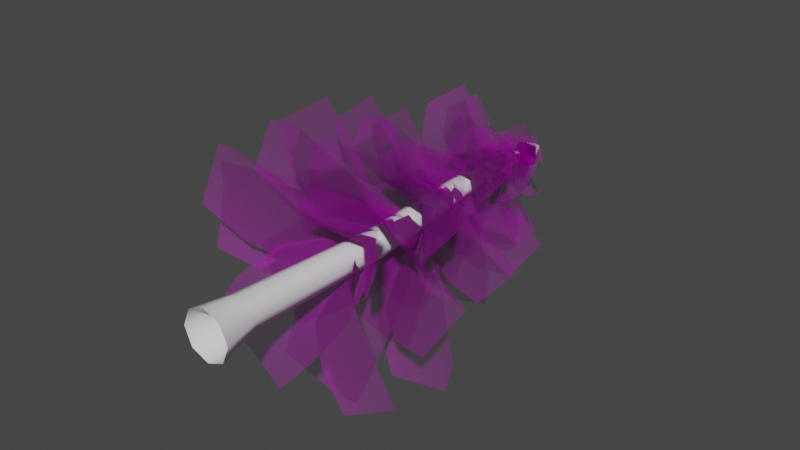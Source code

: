 # Source: Tree.blend  (saved by Blender 2.83.18; exported with 4.5.12 LTS)
import bpy
from mathutils import Matrix  # noqa: F401  (used for matrix-valued properties, if any)

bpy.ops.wm.read_factory_settings(use_empty=True)
scene = bpy.context.scene
scene.name = 'Scene'

# ---- collections
col_collection = bpy.data.collections.new('Collection'); scene.collection.children.link(col_collection)

# ---- images (referenced by path relative to the original .blend; pixels are not part of the script)
import os
ASSET_DIR = os.environ.get("B2B_ASSET_DIR", "")  # directory of the original .blend (textures are referenced by path, not embedded)
HERE = os.path.dirname(os.path.abspath(__file__))  # packed textures are extracted next to this script under _unpacked/

def load_image(name, relpath, width, height, colorspace="sRGB"):
    """Load a texture the original file referenced (path relative to the .blend, or extracted next to this script)."""
    p = next((c for c in (os.path.join(HERE, relpath), os.path.join(ASSET_DIR, relpath)) if relpath and os.path.exists(c)), "")
    if p:
        img = bpy.data.images.load(p, check_existing=True)
        img.name = name
    else:  # same state as the original file: an image datablock whose file is absent (Cycles renders it pink)
        img = bpy.data.images.new(name, width, height)
        img.source = "FILE"
        img.filepath = "//" + (relpath or name)
    img.colorspace_settings.name = colorspace
    return img
img_map__31 = load_image('Map #31', 'Pine_tree.jpg', 1024, 1024, 'sRGB')
img_map__32 = load_image('Map #32', 'Pine_tree_alpha.tif', 1024, 1024, 'Non-Color')

# ---- materials (node trees are filled in below, after node groups)
mat_material__32 = bpy.data.materials.new('Material #32')
mat_material__32.use_transparent_shadow = False
mat_material__32.diffuse_color = (0.588, 0.588, 0.588, 1.0)
mat_material__32.roughness = 0.8586
mat_material__32.specular_intensity = 0.0
mat_material__32.metallic = 1.0
mat_material_001 = bpy.data.materials.new('Material.001')
mat_material_001.use_transparent_shadow = False

# ---- material node trees
mat_material__32.use_nodes = True; mat_material__32.node_tree.nodes.clear()
_N = mat_material__32.node_tree.nodes; _L = mat_material__32.node_tree.links
n0 = _N.new('ShaderNodeBsdfPrincipled'); n0.name = 'Principled BSDF'; n0.location = (10, 300)
n0.distribution = 'GGX'
n0.subsurface_method = 'BURLEY'
n0.inputs[1].default_value = 1.0
n0.inputs[2].default_value = 0.8586
n0.inputs[3].default_value = 1.45
n0.inputs[13].default_value = 0.0
n0.inputs[27].default_value = (0.0, 0.0, 0.0, 1.0)
n0.inputs[28].default_value = 1.0
n1 = _N.new('ShaderNodeOutputMaterial'); n1.name = 'Material Output'; n1.location = (300, 300)
n2 = _N.new('ShaderNodeNormalMap'); n2.name = 'Normal Map'; n2.location = (-300, -300)
n2.label = 'Normal/Map'
n3 = _N.new('ShaderNodeTexImage'); n3.name = 'Image Texture'; n3.location = (-300, 600)
n3.image = img_map__31
n4 = _N.new('ShaderNodeTexImage'); n4.name = 'Image Texture.001'; n4.location = (-300, 0)
n4.image = img_map__32
_L.new(n0.outputs[0], n1.inputs[0])
_L.new(n2.outputs[0], n0.inputs[5])
_L.new(n3.outputs[0], n0.inputs[0])
_L.new(n4.outputs[0], n0.inputs[4])
n1.is_active_output = True
mat_material_001.use_nodes = True; mat_material_001.node_tree.nodes.clear()
_N = mat_material_001.node_tree.nodes; _L = mat_material_001.node_tree.links
n0 = _N.new('ShaderNodeBsdfPrincipled'); n0.name = 'Principled BSDF'; n0.location = (10, 300)
n0.distribution = 'GGX'
n0.subsurface_method = 'BURLEY'
n0.inputs[3].default_value = 1.45
n0.inputs[27].default_value = (0.0, 0.0, 0.0, 1.0)
n0.inputs[28].default_value = 1.0
n1 = _N.new('ShaderNodeOutputMaterial'); n1.name = 'Material Output'; n1.location = (300, 300)
_L.new(n0.outputs[0], n1.inputs[0])
n1.is_active_output = True

# ---- world
world_world = bpy.data.worlds.new('World'); scene.world = world_world
world_world.use_nodes = True; world_world.node_tree.nodes.clear()
_N = world_world.node_tree.nodes; _L = world_world.node_tree.links
n0 = _N.new('ShaderNodeOutputWorld'); n0.name = 'World Output'; n0.location = (300, 300)
n1 = _N.new('ShaderNodeBackground'); n1.name = 'Background'; n1.location = (10, 300)
n1.inputs[0].default_value = (0.05088, 0.05088, 0.05088, 1.0)
_L.new(n1.outputs[0], n0.inputs[0])
n0.is_active_output = True
world_world.color = (0.05088, 0.05088, 0.05088)
world_world.use_sun_shadow = False
world_world.sun_shadow_jitter_overblur = 0.0

# ---- meshes
me_mesh_001 = bpy.data.meshes.new('Mesh.001')
me_mesh_001.from_pydata([(78.85, -1.221, 0.03563), (57.58, -1.221, -51.29), (6.254, -1.221, -72.56), (-45.08, -1.221, -51.29), (-66.34, -1.221, 0.03564), (-45.08, -1.221, 51.37), (6.254, -1.221, 72.63), (57.58, -1.221, 51.37), (45.14, 121.2, 0.03566), (30.34, 121.2, -35.7), (-5.399, 121.2, -50.51), (-41.14, 121.2, -35.7), (-55.94, 121.2, 0.03567), (-41.14, 121.2, 35.77), (-5.399, 121.2, 50.58), (30.34, 121.2, 35.77), (60.54, 555.5, 8.948), (48.78, 555.5, -19.42), (20.41, 555.5, -31.17), (-7.957, 555.5, -19.42), (-19.71, 555.5, 8.948), (-7.957, 555.5, 37.32), (20.41, 555.5, 49.07), (48.78, 555.5, 37.32), (47.43, 949.3, 40.37), (38.34, 949.3, 18.41), (16.38, 949.3, 9.316), (-5.576, 949.3, 18.41), (-14.67, 949.3, 40.37), (-5.576, 949.3, 62.32), (16.38, 949.3, 71.42), (38.34, 949.3, 62.32), (-1.486, 1223.0, 17.48), (-31.3, 1281.0, 44.68), (28.61, 1281.0, 44.68), (-31.3, 1281.0, -13.5), (28.61, 1281.0, -13.5), (-1.345, 1360.0, 15.59), (-41.3, 1267.0, 15.59), (38.61, 1267.0, 15.59), (-1.345, 1267.0, -23.22), (-1.345, 1267.0, 54.39), (17.47, 1314.0, 33.85), (-20.16, 1314.0, 33.85), (17.47, 1314.0, -2.682), (-20.16, 1314.0, -2.682), (20.16, 1314.0, 15.59), (-22.85, 1314.0, 15.59), (-1.345, 1314.0, 36.47), (-1.345, 1314.0, -5.296), (314.9, 230.9, -82.79), (321.1, 280.1, -213.9), (197.0, 237.0, -262.8), (219.5, 271.1, -7.003), (173.9, 336.9, -115.6), (90.64, 277.7, -203.8), (119.7, 338.3, 49.13), (79.33, 403.8, -51.39), (1.369, 344.4, -131.5), (41.95, 460.9, 17.8), (34.64, 488.7, -19.25), (2.763, 462.9, -42.02), (-18.42, 234.4, -283.2), (-178.4, 300.2, -278.7), (-240.6, 235.0, -133.5), (52.77, 270.8, -200.7), (-86.28, 365.7, -142.9), (-190.0, 271.4, -37.12), (100.6, 359.6, -108.6), (-28.53, 454.4, -57.55), (-122.3, 360.1, 41.51), (51.88, 535.6, -18.14), (3.166, 567.0, -10.91), (-21.93, 535.8, 31.6), (-349.5, 346.9, -42.26), (-388.9, 421.9, 103.5), (-304.0, 342.2, 221.5), (-204.6, 384.6, -82.13), (-208.1, 485.7, 63.34), (-156.8, 402.0, 206.2), (-68.39, 476.8, -98.06), (-73.89, 577.1, 35.58), (-24.54, 492.8, 166.6), (-1.371, 651.5, -26.11), (-13.78, 686.5, 19.02), (13.15, 656.8, 61.54), (-316.2, 284.2, 119.6), (-304.4, 342.1, 270.6), (-160.1, 284.0, 307.5), (-219.2, 335.8, 24.27), (-152.2, 414.8, 144.1), (-48.6, 335.7, 229.6), (-115.0, 417.1, -48.02), (-54.95, 496.1, 63.41), (41.62, 417.0, 140.5), (-22.66, 565.3, -16.12), (-10.07, 595.0, 26.2), (29.2, 565.2, 46.31), (-282.5, 436.3, 172.7), (-255.8, 476.4, 305.9), (-120.6, 441.8, 330.8), (-200.4, 473.1, 72.26), (-125.0, 528.2, 170.2), (-23.5, 479.2, 245.0), (-108.4, 538.6, -9.773), (-40.19, 593.4, 81.06), (54.05, 544.2, 148.8), (-15.53, 650.4, -0.02622), (1.283, 680.2, 35.56), (38.27, 652.2, 52.51), (-102.6, 358.2, 373.2), (21.72, 396.3, 457.9), (146.0, 358.2, 373.2), (-114.1, 401.8, 232.1), (21.72, 457.2, 252.0), (157.6, 401.8, 232.1), (-103.0, 476.0, 98.41), (21.72, 531.5, 118.3), (146.4, 476.0, 98.41), (-19.59, 596.7, 36.92), (21.72, 628.1, 52.6), (63.03, 596.7, 36.92), (127.0, 242.7, 317.6), (257.6, 301.9, 281.8), (307.4, 230.2, 166.3), (34.48, 281.5, 225.1), (150.2, 364.6, 162.3), (233.6, 287.7, 61.44), (-33.5, 367.0, 129.0), (74.06, 449.8, 72.85), (149.3, 372.7, -21.25), (-1.465, 519.6, 45.36), (39.95, 548.3, 35.1), (59.08, 521.5, -4.402), (309.4, 383.1, 139.9), (392.4, 452.8, 6.616), (310.7, 389.0, -127.9), (199.6, 414.1, 153.0), (225.4, 510.5, 7.434), (201.0, 420.6, -139.7), (92.58, 498.2, 142.3), (118.3, 594.3, 8.81), (93.9, 504.1, -126.3), (36.76, 670.8, 54.63), (56.72, 704.1, 10.95), (37.2, 672.8, -34.36), (173.1, 508.2, 360.2), (318.3, 535.9, 329.8), (340.8, 484.0, 184.8), (66.11, 524.7, 272.4), (175.0, 570.4, 189.0), (249.4, 498.3, 80.73), (-12.57, 613.2, 169.4), (88.81, 660.0, 93.8), (155.7, 588.9, -6.601), (9.451, 730.3, 64.54), (51.27, 756.4, 44.59), (65.18, 722.3, 6.264), (-124.0, 567.9, 305.1), (-24.04, 594.9, 389.6), (88.94, 569.3, 324.9), (-123.8, 597.8, 186.6), (-9.257, 649.2, 219.9), (108.9, 599.3, 208.2), (-105.3, 691.6, 87.48), (-0.3199, 742.9, 119.9), (108.3, 693.0, 107.4), (-30.65, 809.9, 57.48), (2.916, 834.5, 78.62), (40.12, 810.4, 64.07), (-331.3, 684.4, -3.921), (-384.8, 738.8, 95.87), (-295.0, 700.3, 179.8), (-202.5, 684.3, -31.72), (-196.2, 746.0, 67.97), (-162.7, 701.6, 169.0), (-75.15, 727.0, -44.32), (-70.56, 788.1, 47.14), (-38.69, 743.0, 140.0), (-0.3149, 844.3, 2.374), (-2.969, 872.0, 32.2), (11.76, 849.6, 63.41), (-287.8, 613.8, -89.64), (-364.0, 655.6, 4.764), (-304.0, 605.0, 108.0), (-172.3, 639.6, -88.26), (-196.9, 690.5, 20.06), (-190.1, 629.9, 127.8), (-62.33, 689.4, -68.04), (-86.19, 740.7, 31.42), (-78.62, 680.5, 130.3), (-14.82, 788.7, 6.307), (-27.99, 813.2, 39.45), (-20.22, 785.7, 71.98), (-204.7, 492.8, -291.6), (-342.8, 546.7, -242.5), (-347.8, 498.0, -94.16), (-83.06, 523.6, -218.2), (-175.3, 589.3, -122.2), (-239.5, 529.2, -2.473), (22.03, 585.4, -130.2), (-63.81, 651.0, -42.97), (-121.5, 590.6, 67.9), (29.42, 707.2, -26.91), (-4.279, 740.0, -2.148), (-18.13, 708.9, 38.68), (91.1, 398.7, -369.9), (-56.98, 468.4, -440.1), (-172.9, 404.3, -324.9), (129.7, 450.8, -224.1), (-18.65, 541.9, -224.2), (-158.9, 456.9, -174.9), (143.3, 536.2, -83.28), (6.782, 627.1, -85.44), (-121.6, 541.8, -38.16), (66.44, 699.5, -9.272), (20.22, 733.7, -19.76), (-21.29, 701.4, 5.671), (95.07, 611.5, -295.8), (-15.09, 663.3, -357.6), (-117.7, 625.3, -279.0), (116.0, 628.6, -171.3), (0.8982, 686.9, -175.1), (-116.5, 643.7, -152.9), (119.1, 673.9, -47.46), (13.56, 731.6, -52.04), (-94.32, 687.8, -30.56), (57.92, 773.5, 22.72), (23.72, 804.6, 16.37), (-12.78, 778.1, 28.32), (306.1, 521.4, -217.2), (246.1, 568.9, -352.2), (99.79, 529.3, -347.0), (242.5, 560.3, -92.44), (139.3, 623.5, -179.1), (17.02, 568.8, -234.3), (164.3, 630.1, 15.45), (70.34, 693.0, -65.43), (-42.64, 638.0, -114.8), (62.94, 753.6, 26.12), (37.29, 786.1, -7.272), (-5.612, 756.2, -17.02), (318.3, 624.2, 120.3), (383.5, 666.6, 7.795), (299.9, 624.6, -92.8), (198.5, 662.7, 140.7), (207.5, 720.4, 23.11), (178.4, 663.1, -92.19), (83.66, 727.5, 141.1), (93.47, 785.3, 33.09), (65.16, 727.9, -72.66), (27.24, 841.9, 74.59), (37.84, 868.9, 38.05), (21.12, 842.0, 3.78), (313.3, 737.9, 128.3), (375.3, 786.2, 35.3), (313.1, 742.1, -58.51), (207.4, 727.1, 137.4), (219.3, 779.9, 35.87), (207.2, 731.7, -66.76), (97.08, 774.3, 130.0), (108.9, 826.9, 36.83), (96.89, 778.5, -57.43), (40.16, 863.8, 68.78), (47.6, 889.8, 38.32), (40.1, 865.2, 6.719), (241.3, 754.4, -93.0), (211.0, 786.2, -202.8), (98.76, 754.9, -213.8), (180.5, 792.1, -7.712), (112.7, 839.3, -86.47), (24.76, 792.7, -139.7), (111.1, 852.7, 61.51), (49.64, 899.9, -11.83), (-31.88, 853.2, -59.67), (35.45, 951.7, 53.15), (20.15, 974.8, 23.29), (-11.91, 951.8, 13.02), (56.74, 715.9, -250.6), (-44.91, 753.8, -298.6), (-127.2, 724.3, -219.3), (84.54, 747.8, -147.7), (-16.91, 798.9, -146.3), (-116.5, 756.9, -113.4), (95.66, 803.5, -47.42), (2.448, 854.3, -47.44), (-88.93, 811.9, -15.98), (45.48, 901.6, 7.467), (13.99, 926.6, 0.9712), (-15.66, 904.4, 17.88), (-181.4, 764.5, -220.4), (-290.6, 795.3, -184.9), (-285.2, 771.2, -63.79), (-71.21, 784.6, -150.9), (-139.2, 831.0, -74.44), (-184.6, 791.9, 20.19), (20.83, 845.6, -73.48), (-42.51, 891.7, -3.991), (-83.22, 852.3, 83.62), (29.38, 960.5, 10.18), (2.641, 985.1, 28.6), (-5.082, 962.7, 62.21), (-228.1, 752.4, 130.7), (-218.5, 786.6, 235.5), (-116.7, 753.4, 263.6), (-157.8, 782.0, 61.05), (-108.3, 827.9, 142.9), (-36.04, 783.1, 206.3), (-81.21, 833.1, 6.619), (-36.77, 879.0, 82.52), (30.55, 834.1, 139.9), (-11.67, 923.9, 23.55), (-1.494, 946.0, 52.45), (25.34, 924.2, 67.71), (-69.77, 652.2, 281.8), (16.94, 684.8, 341.9), (103.6, 652.2, 281.8), (-77.82, 682.5, 183.4), (16.94, 727.3, 198.4), (111.7, 682.5, 183.4), (-70.05, 734.4, 90.16), (16.94, 779.1, 105.1), (103.9, 734.4, 90.16), (-11.87, 824.5, 48.34), (16.94, 846.5, 59.27), (45.75, 824.5, 48.34), (124.6, 829.1, 276.6), (218.2, 865.1, 264.0), (243.2, 836.1, 172.7), (60.12, 819.9, 214.2), (131.2, 859.8, 165.0), (189.7, 827.6, 100.7), (2.814, 859.9, 140.5), (68.55, 899.5, 95.94), (121.8, 867.0, 36.28), (9.507, 930.1, 70.44), (32.66, 952.6, 58.56), (48.91, 932.4, 35.91), (-68.94, 879.4, 276.5), (8.12, 940.3, 331.0), (89.55, 893.5, 277.7), (-74.86, 864.7, 187.0), (9.768, 927.6, 198.6), (98.35, 880.2, 188.3), (-69.92, 900.0, 90.91), (7.598, 962.1, 102.5), (89.08, 914.1, 92.1), (-20.82, 988.3, 42.03), (3.532, 1012.0, 47.36), (31.84, 993.0, 42.42), (137.1, 957.9, 193.1), (213.6, 995.4, 152.7), (218.8, 940.0, 73.33), (71.86, 941.6, 162.3), (127.7, 981.2, 102.1), (160.6, 933.9, 29.78), (6.15, 972.0, 108.6), (58.4, 1012.0, 53.9), (87.62, 964.9, -13.01), (3.909, 1065.0, 43.58), (23.08, 1083.0, 26.09), (30.89, 1063.0, 3.287), (-57.49, 954.1, 241.8), (7.599, 997.7, 286.4), (76.38, 966.0, 242.8), (-62.49, 941.7, 166.1), (8.992, 987.0, 174.6), (83.82, 954.7, 167.2), (-58.33, 971.4, 85.01), (7.158, 1016.0, 93.44), (75.98, 983.4, 86.01), (-16.85, 1038.0, 42.34), (3.723, 1059.0, 46.85), (27.64, 1042.0, 42.67), (234.0, 895.8, 66.3), (261.6, 934.2, -20.28), (207.3, 888.7, -90.4), (158.2, 882.5, 89.97), (155.0, 925.7, 3.566), (128.5, 887.8, -81.28), (69.02, 922.4, 99.44), (67.01, 965.4, 20.06), (41.72, 927.2, -57.77), (21.01, 1025.0, 56.7), (24.66, 1046.0, 29.89), (11.96, 1026.0, 4.635), (32.42, 873.8, -251.4), (-61.32, 902.7, -280.5), (-117.6, 858.5, -197.5), (67.24, 892.1, -138.1), (-21.7, 923.3, -128.2), (-100.6, 885.9, -89.25), (79.04, 952.9, -41.29), (-3.008, 984.3, -33.42), (-75.04, 947.2, 3.565), (29.98, 1050.0, 10.75), (0.5951, 1068.0, 6.561), (-21.05, 1048.0, 25.61), (26.35, 966.3, -200.7), (-50.66, 995.1, -229.1), (-102.8, 965.7, -160.4), (52.82, 985.4, -104.8), (-21.39, 1018.0, -100.3), (-90.56, 993.3, -69.92), (63.28, 1041.0, -25.73), (-5.053, 1073.0, -22.66), (-68.34, 1048.0, 6.26), (25.41, 1128.0, 12.62), (2.012, 1145.0, 7.047), (-18.18, 1131.0, 23.21), (161.8, 1005.0, -73.3), (125.5, 1042.0, -156.2), (42.21, 989.4, -153.5), (129.0, 1004.0, -7.739), (73.53, 1048.0, -71.37), (-1.713, 998.2, -96.81), (79.71, 1050.0, 50.31), (29.58, 1095.0, -9.663), (-40.3, 1045.0, -31.45), (25.79, 1156.0, 34.98), (11.05, 1173.0, 12.85), (-13.95, 1155.0, 7.903), (-199.4, 902.3, -42.19), (-245.5, 949.5, 31.66), (-199.4, 902.3, 105.5), (-115.9, 894.0, -49.05), (-129.3, 935.7, 31.66), (-115.9, 894.0, 112.4), (-36.42, 937.8, -42.43), (-49.8, 979.5, 31.66), (-36.42, 937.8, 105.7), (-1.443, 1018.0, 7.12), (-10.75, 1037.0, 31.66), (-1.443, 1018.0, 56.19), (-93.12, 1030.0, -100.6), (-173.7, 1069.0, -84.99), (-158.7, 1045.0, 2.784), (-19.51, 1063.0, -55.37), (-79.01, 1110.0, -20.09), (-98.64, 1086.0, 51.17), (30.58, 1126.0, -18.71), (-25.68, 1173.0, 12.2), (-42.07, 1147.0, 79.09), (12.42, 1226.0, 7.734), (-8.199, 1242.0, 14.74), (-11.64, 1233.0, 40.13), (-167.9, 974.3, -30.72), (-208.1, 1012.0, 31.66), (-167.9, 974.3, 94.03), (-97.36, 967.3, -36.51), (-110.0, 1001.0, 31.66), (-97.36, 967.3, 99.83), (-30.23, 1004.0, -30.92), (-42.82, 1038.0, 31.66), (-30.23, 1004.0, 94.23), (-1.972, 1070.0, 10.93), (-9.837, 1086.0, 31.66), (-1.972, 1070.0, 52.38), (-140.9, 1050.0, 98.15), (-130.3, 1106.0, 170.8), (-56.17, 1066.0, 182.1), (-96.39, 1046.0, 46.14), (-62.65, 1099.0, 104.0), (-3.805, 1063.0, 137.9), (-51.68, 1084.0, 1.394), (-21.74, 1137.0, 55.44), (33.31, 1101.0, 85.64), (-12.14, 1167.0, 11.35), (-5.247, 1184.0, 29.73), (16.01, 1172.0, 39.25), (-100.5, 1147.0, 58.69), (-95.4, 1174.0, 127.6), (-29.3, 1149.0, 122.6), (-68.86, 1159.0, 15.88), (-44.98, 1198.0, 69.99), (8.917, 1162.0, 85.74), (-36.1, 1201.0, -15.81), (-15.42, 1239.0, 35.44), (35.29, 1203.0, 48.33), (-9.883, 1268.0, 4.204), (-3.565, 1280.0, 20.47), (13.76, 1269.0, 25.44), (-51.75, 1166.0, -49.4), (-106.2, 1178.0, -5.491), (-63.09, 1166.0, 45.62), (-4.747, 1194.0, -48.46), (-40.53, 1223.0, 2.214), (-17.14, 1194.0, 55.39), (25.58, 1247.0, -40.23), (-9.697, 1276.0, 6.19), (14.2, 1247.0, 55.11), (3.683, 1312.0, 4.419), (-2.055, 1320.0, 11.04), (1.967, 1312.0, 18.79), (133.8, 1094.0, -82.74), (115.6, 1136.0, -136.5), (52.84, 1102.0, -134.4), (93.22, 1096.0, -23.11), (58.25, 1137.0, -60.24), (8.561, 1111.0, -83.68), (53.92, 1126.0, 25.2), (22.42, 1166.0, -9.448), (-23.8, 1140.0, -30.4), (16.15, 1198.0, 30.1), (8.213, 1213.0, 17.25), (-9.594, 1203.0, 11.68), (69.96, 1106.0, 143.2), (133.8, 1139.0, 124.4), (143.0, 1108.0, 56.87), (22.0, 1106.0, 112.0), (72.21, 1146.0, 77.31), (102.5, 1117.0, 18.79), (-20.45, 1146.0, 73.17), (26.46, 1185.0, 42.34), (53.43, 1156.0, -12.37), (-10.04, 1232.0, 41.18), (7.775, 1247.0, 33.41), (14.43, 1235.0, 12.85), (83.5, 1017.0, 184.2), (164.9, 1073.0, 179.6), (171.5, 1025.0, 99.24), (30.68, 1016.0, 138.2), (93.32, 1079.0, 106.6), (126.8, 1025.0, 45.37), (-15.02, 1054.0, 86.32), (43.67, 1116.0, 58.46), (73.22, 1062.0, 1.062), (-1.833, 1144.0, 43.28), (16.54, 1161.0, 34.53), (27.39, 1146.0, 15.04), (-39.34, 1207.0, 101.4), (20.95, 1227.0, 138.2), (73.01, 1204.0, 88.96), (-51.98, 1223.0, 47.64), (10.09, 1255.0, 66.14), (71.12, 1227.0, 37.62), (-52.64, 1275.0, 1.939), (1.62, 1307.0, 17.31), (60.36, 1280.0, -7.262), (-1.822, 1353.0, 15.12), (-1.338, 1354.0, 15.37), (-0.8804, 1353.0, 15.04), (92.75, 1159.0, 8.648), (113.6, 1184.0, -52.17), (48.52, 1174.0, -75.58), (37.7, 1192.0, 41.02), (38.16, 1228.0, -13.07), (-2.902, 1213.0, -53.88), (0.116, 1247.0, 59.84), (2.241, 1282.0, 9.637), (-37.16, 1266.0, -27.28), (-1.475, 1351.0, 15.84), (-1.364, 1352.0, 15.41), (-1.785, 1351.0, 15.11), (52.17, 1218.0, -51.71), (11.74, 1243.0, -98.59), (-40.04, 1225.0, -68.38), (48.83, 1235.0, -1.103), (0.932, 1266.0, -28.64), (-51.93, 1243.0, -19.32), (42.21, 1282.0, 32.34), (-1.083, 1313.0, 10.35), (-50.29, 1289.0, 15.62), (-1.042, 1352.0, 15.58), (-1.365, 1353.0, 15.26), (-1.813, 1352.0, 15.44)], [], [(0, 1, 9, 8), (1, 2, 10, 9), (2, 3, 11, 10), (3, 4, 12, 11), (4, 5, 13, 12), (5, 6, 14, 13), (6, 7, 15, 14), (7, 0, 8, 15), (8, 9, 17, 16), (9, 10, 18, 17), (10, 11, 19, 18), (11, 12, 20, 19), (12, 13, 21, 20), (13, 14, 22, 21), (14, 15, 23, 22), (15, 8, 16, 23), (16, 17, 25, 24), (17, 18, 26, 25), (18, 19, 27, 26), (19, 20, 28, 27), (20, 21, 29, 28), (21, 22, 30, 29), (22, 23, 31, 30), (23, 16, 24, 31), (24, 25, 32), (25, 26, 32), (26, 27, 32), (27, 28, 32), (28, 29, 32), (29, 30, 32), (30, 31, 32), (31, 24, 32), (41, 48, 43, 33), (39, 46, 42, 34), (40, 49, 44, 36), (38, 47, 45, 35), (39, 36, 44, 46), (38, 33, 43, 47), (41, 34, 42, 48), (40, 35, 45, 49), (48, 37, 43), (46, 37, 42), (49, 37, 44), (47, 37, 45), (44, 37, 46), (43, 37, 47), (42, 37, 48), (45, 37, 49), (50, 51, 54, 53), (51, 52, 55, 54), (53, 54, 57, 56), (54, 55, 58, 57), (56, 57, 60, 59), (57, 58, 61, 60), (62, 63, 66, 65), (63, 64, 67, 66), (65, 66, 69, 68), (66, 67, 70, 69), (68, 69, 72, 71), (69, 70, 73, 72), (74, 75, 78, 77), (75, 76, 79, 78), (77, 78, 81, 80), (78, 79, 82, 81), (80, 81, 84, 83), (81, 82, 85, 84), (86, 87, 90, 89), (87, 88, 91, 90), (89, 90, 93, 92), (90, 91, 94, 93), (92, 93, 96, 95), (93, 94, 97, 96), (98, 99, 102, 101), (99, 100, 103, 102), (101, 102, 105, 104), (102, 103, 106, 105), (104, 105, 108, 107), (105, 106, 109, 108), (110, 111, 114, 113), (111, 112, 115, 114), (113, 114, 117, 116), (114, 115, 118, 117), (116, 117, 120, 119), (117, 118, 121, 120), (122, 123, 126, 125), (123, 124, 127, 126), (125, 126, 129, 128), (126, 127, 130, 129), (128, 129, 132, 131), (129, 130, 133, 132), (134, 135, 138, 137), (135, 136, 139, 138), (137, 138, 141, 140), (138, 139, 142, 141), (140, 141, 144, 143), (141, 142, 145, 144), (146, 147, 150, 149), (147, 148, 151, 150), (149, 150, 153, 152), (150, 151, 154, 153), (152, 153, 156, 155), (153, 154, 157, 156), (158, 159, 162, 161), (159, 160, 163, 162), (161, 162, 165, 164), (162, 163, 166, 165), (164, 165, 168, 167), (165, 166, 169, 168), (170, 171, 174, 173), (171, 172, 175, 174), (173, 174, 177, 176), (174, 175, 178, 177), (176, 177, 180, 179), (177, 178, 181, 180), (182, 183, 186, 185), (183, 184, 187, 186), (185, 186, 189, 188), (186, 187, 190, 189), (188, 189, 192, 191), (189, 190, 193, 192), (194, 195, 198, 197), (195, 196, 199, 198), (197, 198, 201, 200), (198, 199, 202, 201), (200, 201, 204, 203), (201, 202, 205, 204), (206, 207, 210, 209), (207, 208, 211, 210), (209, 210, 213, 212), (210, 211, 214, 213), (212, 213, 216, 215), (213, 214, 217, 216), (218, 219, 222, 221), (219, 220, 223, 222), (221, 222, 225, 224), (222, 223, 226, 225), (224, 225, 228, 227), (225, 226, 229, 228), (230, 231, 234, 233), (231, 232, 235, 234), (233, 234, 237, 236), (234, 235, 238, 237), (236, 237, 240, 239), (237, 238, 241, 240), (242, 243, 246, 245), (243, 244, 247, 246), (245, 246, 249, 248), (246, 247, 250, 249), (248, 249, 252, 251), (249, 250, 253, 252), (254, 255, 258, 257), (255, 256, 259, 258), (257, 258, 261, 260), (258, 259, 262, 261), (260, 261, 264, 263), (261, 262, 265, 264), (266, 267, 270, 269), (267, 268, 271, 270), (269, 270, 273, 272), (270, 271, 274, 273), (272, 273, 276, 275), (273, 274, 277, 276), (278, 279, 282, 281), (279, 280, 283, 282), (281, 282, 285, 284), (282, 283, 286, 285), (284, 285, 288, 287), (285, 286, 289, 288), (290, 291, 294, 293), (291, 292, 295, 294), (293, 294, 297, 296), (294, 295, 298, 297), (296, 297, 300, 299), (297, 298, 301, 300), (302, 303, 306, 305), (303, 304, 307, 306), (305, 306, 309, 308), (306, 307, 310, 309), (308, 309, 312, 311), (309, 310, 313, 312), (314, 315, 318, 317), (315, 316, 319, 318), (317, 318, 321, 320), (318, 319, 322, 321), (320, 321, 324, 323), (321, 322, 325, 324), (326, 327, 330, 329), (327, 328, 331, 330), (329, 330, 333, 332), (330, 331, 334, 333), (332, 333, 336, 335), (333, 334, 337, 336), (338, 339, 342, 341), (339, 340, 343, 342), (341, 342, 345, 344), (342, 343, 346, 345), (344, 345, 348, 347), (345, 346, 349, 348), (350, 351, 354, 353), (351, 352, 355, 354), (353, 354, 357, 356), (354, 355, 358, 357), (356, 357, 360, 359), (357, 358, 361, 360), (362, 363, 366, 365), (363, 364, 367, 366), (365, 366, 369, 368), (366, 367, 370, 369), (368, 369, 372, 371), (369, 370, 373, 372), (374, 375, 378, 377), (375, 376, 379, 378), (377, 378, 381, 380), (378, 379, 382, 381), (380, 381, 384, 383), (381, 382, 385, 384), (386, 387, 390, 389), (387, 388, 391, 390), (389, 390, 393, 392), (390, 391, 394, 393), (392, 393, 396, 395), (393, 394, 397, 396), (398, 399, 402, 401), (399, 400, 403, 402), (401, 402, 405, 404), (402, 403, 406, 405), (404, 405, 408, 407), (405, 406, 409, 408), (410, 411, 414, 413), (411, 412, 415, 414), (413, 414, 417, 416), (414, 415, 418, 417), (416, 417, 420, 419), (417, 418, 421, 420), (422, 423, 426, 425), (423, 424, 427, 426), (425, 426, 429, 428), (426, 427, 430, 429), (428, 429, 432, 431), (429, 430, 433, 432), (434, 435, 438, 437), (435, 436, 439, 438), (437, 438, 441, 440), (438, 439, 442, 441), (440, 441, 444, 443), (441, 442, 445, 444), (446, 447, 450, 449), (447, 448, 451, 450), (449, 450, 453, 452), (450, 451, 454, 453), (452, 453, 456, 455), (453, 454, 457, 456), (458, 459, 462, 461), (459, 460, 463, 462), (461, 462, 465, 464), (462, 463, 466, 465), (464, 465, 468, 467), (465, 466, 469, 468), (470, 471, 474, 473), (471, 472, 475, 474), (473, 474, 477, 476), (474, 475, 478, 477), (476, 477, 480, 479), (477, 478, 481, 480), (482, 483, 486, 485), (483, 484, 487, 486), (485, 486, 489, 488), (486, 487, 490, 489), (488, 489, 492, 491), (489, 490, 493, 492), (494, 495, 498, 497), (495, 496, 499, 498), (497, 498, 501, 500), (498, 499, 502, 501), (500, 501, 504, 503), (501, 502, 505, 504), (506, 507, 510, 509), (507, 508, 511, 510), (509, 510, 513, 512), (510, 511, 514, 513), (512, 513, 516, 515), (513, 514, 517, 516), (518, 519, 522, 521), (519, 520, 523, 522), (521, 522, 525, 524), (522, 523, 526, 525), (524, 525, 528, 527), (525, 526, 529, 528), (530, 531, 534, 533), (531, 532, 535, 534), (533, 534, 537, 536), (534, 535, 538, 537), (536, 537, 540, 539), (537, 538, 541, 540), (542, 543, 546, 545), (543, 544, 547, 546), (545, 546, 549, 548), (546, 547, 550, 549), (548, 549, 552, 551), (549, 550, 553, 552), (554, 555, 558, 557), (555, 556, 559, 558), (557, 558, 561, 560), (558, 559, 562, 561), (560, 561, 564, 563), (561, 562, 565, 564)])
me_mesh_001.polygons.foreach_set('use_smooth', [True] * 306)
me_mesh_001.polygons.foreach_set('material_index', [1, 1, 1, 1, 1, 1, 1, 1, 1, 1, 1, 1, 1, 1, 1, 1, 1, 1, 1, 1, 1, 1, 1, 1, 1, 1, 1, 1, 1, 1, 1, 1, 1, 1, 1, 1, 1, 1, 1, 1, 1, 1, 1, 1, 1, 1, 1, 1, 0, 0, 0, 0, 0, 0, 0, 0, 0, 0, 0, 0, 0, 0, 0, 0, 0, 0, 0, 0, 0, 0, 0, 0, 0, 0, 0, 0, 0, 0, 0, 0, 0, 0, 0, 0, 0, 0, 0, 0, 0, 0, 0, 0, 0, 0, 0, 0, 0, 0, 0, 0, 0, 0, 0, 0, 0, 0, 0, 0, 0, 0, 0, 0, 0, 0, 0, 0, 0, 0, 0, 0, 0, 0, 0, 0, 0, 0, 0, 0, 0, 0, 0, 0, 0, 0, 0, 0, 0, 0, 0, 0, 0, 0, 0, 0, 0, 0, 0, 0, 0, 0, 0, 0, 0, 0, 0, 0, 0, 0, 0, 0, 0, 0, 0, 0, 0, 0, 0, 0, 0, 0, 0, 0, 0, 0, 0, 0, 0, 0, 0, 0, 0, 0, 0, 0, 0, 0, 0, 0, 0, 0, 0, 0, 0, 0, 0, 0, 0, 0, 0, 0, 0, 0, 0, 0, 0, 0, 0, 0, 0, 0, 0, 0, 0, 0, 0, 0, 0, 0, 0, 0, 0, 0, 0, 0, 0, 0, 0, 0, 0, 0, 0, 0, 0, 0, 0, 0, 0, 0, 0, 0, 0, 0, 0, 0, 0, 0, 0, 0, 0, 0, 0, 0, 0, 0, 0, 0, 0, 0, 0, 0, 0, 0, 0, 0, 0, 0, 0, 0, 0, 0, 0, 0, 0, 0, 0, 0, 0, 0, 0, 0, 0, 0, 0, 0, 0, 0, 0, 0, 0, 0, 0, 0, 0, 0, 0, 0, 0, 0, 0, 0, 0, 0, 0, 0, 0, 0])
_uv = me_mesh_001.uv_layers.new(name='UVChannel_1')
_uv.uv.foreach_set('vector', [0.02302, 0.988, 0.01799, 0.9472, 0.07931, 0.9261, 0.08241, 0.9591, 0.01799, 0.9472, 0.01543, 0.9063, 0.0772, 0.8926, 0.07931, 0.9261, 0.01543, 0.9063, 0.01429, 0.8654, 0.07609, 0.8588, 0.0772, 0.8926, 0.01429, 0.8654, 0.01413, 0.8245, 0.07593, 0.8249, 0.07609, 0.8588, 0.01413, 0.8245, 0.01472, 0.7838, 0.0766, 0.791, 0.07593, 0.8249, 0.01472, 0.7838, 0.016, 0.7433, 0.0779, 0.757, 0.0766, 0.791, 0.016, 0.7433, 0.01832, 0.7027, 0.07974, 0.7232, 0.0779, 0.757, 0.01832, 0.7027, 0.02307, 0.6619, 0.08232, 0.6901, 0.07974, 0.7232, 0.08241, 0.9591, 0.07931, 0.9261, 0.2982, 0.9039, 0.2999, 0.9302, 0.07931, 0.9261, 0.0772, 0.8926, 0.2967, 0.8776, 0.2982, 0.9039, 0.0772, 0.8926, 0.07609, 0.8588, 0.2958, 0.851, 0.2967, 0.8776, 0.07609, 0.8588, 0.07593, 0.8249, 0.2957, 0.8242, 0.2958, 0.851, 0.07593, 0.8249, 0.0766, 0.791, 0.2963, 0.7973, 0.2957, 0.8242, 0.0766, 0.791, 0.0779, 0.757, 0.2974, 0.7705, 0.2963, 0.7973, 0.0779, 0.757, 0.07974, 0.7232, 0.2987, 0.7439, 0.2974, 0.7705, 0.07974, 0.7232, 0.08232, 0.6901, 0.2993, 0.7175, 0.2987, 0.7439, 0.2999, 0.9302, 0.2982, 0.9039, 0.4975, 0.9017, 0.4989, 0.928, 0.2982, 0.9039, 0.2967, 0.8776, 0.4961, 0.8755, 0.4975, 0.9017, 0.2967, 0.8776, 0.2958, 0.851, 0.4951, 0.8494, 0.4961, 0.8755, 0.2958, 0.851, 0.2957, 0.8242, 0.4948, 0.8235, 0.4951, 0.8494, 0.2957, 0.8242, 0.2963, 0.7973, 0.4951, 0.7977, 0.4948, 0.8235, 0.2963, 0.7973, 0.2974, 0.7705, 0.4962, 0.7722, 0.4951, 0.7977, 0.2974, 0.7705, 0.2987, 0.7439, 0.4978, 0.7466, 0.4962, 0.7722, 0.2987, 0.7439, 0.2993, 0.7175, 0.4993, 0.7208, 0.4978, 0.7466, 0.4989, 0.928, 0.4975, 0.9017, 0.7687, 0.8323, 0.4975, 0.9017, 0.4961, 0.8755, 0.7687, 0.8323, 0.4961, 0.8755, 0.4951, 0.8494, 0.7687, 0.8323, 0.4951, 0.8494, 0.4948, 0.8235, 0.7687, 0.8323, 0.4948, 0.8235, 0.4951, 0.7977, 0.7687, 0.8323, 0.4951, 0.7977, 0.4962, 0.7722, 0.7687, 0.8323, 0.4962, 0.7722, 0.4978, 0.7466, 0.7687, 0.8323, 0.4978, 0.7466, 0.4993, 0.7208, 0.7687, 0.8323, 0.8514, 0.6315, 0.8514, 0.8039, 0.7682, 0.8099, 0.7088, 0.691, 0.8514, 0.6315, 0.8514, 0.8039, 0.7682, 0.8099, 0.7088, 0.691, 0.8514, 0.6315, 0.8514, 0.8039, 0.7682, 0.8099, 0.7088, 0.691, 0.8514, 0.6315, 0.8514, 0.8039, 0.7682, 0.8099, 0.7088, 0.691, 0.8514, 0.6315, 0.9941, 0.691, 0.9347, 0.8099, 0.8514, 0.8039, 0.8514, 0.6315, 0.9941, 0.691, 0.9347, 0.8099, 0.8514, 0.8039, 0.8514, 0.6315, 0.9941, 0.691, 0.9347, 0.8099, 0.8514, 0.8039, 0.8514, 0.6315, 0.9941, 0.691, 0.9347, 0.8099, 0.8514, 0.8039, 0.8514, 0.8039, 0.8514, 0.9763, 0.7682, 0.8099, 0.8514, 0.8039, 0.8514, 0.9763, 0.7682, 0.8099, 0.8514, 0.8039, 0.8514, 0.9763, 0.7682, 0.8099, 0.8514, 0.8039, 0.8514, 0.9763, 0.7682, 0.8099, 0.9347, 0.8099, 0.8514, 0.9763, 0.8514, 0.8039, 0.9347, 0.8099, 0.8514, 0.9763, 0.8514, 0.8039, 0.9347, 0.8099, 0.8514, 0.9763, 0.8514, 0.8039, 0.9347, 0.8099, 0.8514, 0.9763, 0.8514, 0.8039, 0.0204, 0.5924, 0.1722, 0.6771, 0.1765, 0.3876, 0.01228, 0.3987, 0.1722, 0.6771, 0.3249, 0.597, 0.3388, 0.4036, 0.1765, 0.3876, 0.01228, 0.3987, 0.1765, 0.3876, 0.1798, 0.1725, 0.02682, 0.2014, 0.1765, 0.3876, 0.3388, 0.4036, 0.3302, 0.206, 0.1798, 0.1725, 0.02682, 0.2014, 0.1798, 0.1725, 0.1823, 0.01098, 0.1276, 0.02734, 0.1798, 0.1725, 0.3302, 0.206, 0.2364, 0.02901, 0.1823, 0.01098, 0.0204, 0.5924, 0.1722, 0.6771, 0.1765, 0.3876, 0.01228, 0.3987, 0.1722, 0.6771, 0.3249, 0.597, 0.3388, 0.4036, 0.1765, 0.3876, 0.01228, 0.3987, 0.1765, 0.3876, 0.1798, 0.1725, 0.02682, 0.2014, 0.1765, 0.3876, 0.3388, 0.4036, 0.3302, 0.206, 0.1798, 0.1725, 0.02682, 0.2014, 0.1798, 0.1725, 0.1823, 0.01098, 0.1276, 0.02734, 0.1798, 0.1725, 0.3302, 0.206, 0.2364, 0.02901, 0.1823, 0.01098, 0.0204, 0.5924, 0.1722, 0.6771, 0.1765, 0.3876, 0.01228, 0.3987, 0.1722, 0.6771, 0.3249, 0.597, 0.3388, 0.4036, 0.1765, 0.3876, 0.01228, 0.3987, 0.1765, 0.3876, 0.1798, 0.1725, 0.02682, 0.2014, 0.1765, 0.3876, 0.3388, 0.4036, 0.3302, 0.206, 0.1798, 0.1725, 0.02682, 0.2014, 0.1798, 0.1725, 0.1823, 0.01098, 0.1276, 0.02734, 0.1798, 0.1725, 0.3302, 0.206, 0.2364, 0.02901, 0.1823, 0.01098, 0.0204, 0.5924, 0.1722, 0.6771, 0.1765, 0.3876, 0.01228, 0.3987, 0.1722, 0.6771, 0.3249, 0.597, 0.3388, 0.4036, 0.1765, 0.3876, 0.01228, 0.3987, 0.1765, 0.3876, 0.1798, 0.1725, 0.02682, 0.2014, 0.1765, 0.3876, 0.3388, 0.4036, 0.3302, 0.206, 0.1798, 0.1725, 0.02682, 0.2014, 0.1798, 0.1725, 0.1823, 0.01098, 0.1276, 0.02734, 0.1798, 0.1725, 0.3302, 0.206, 0.2364, 0.02901, 0.1823, 0.01098, 0.0204, 0.5924, 0.1722, 0.6771, 0.1765, 0.3876, 0.01228, 0.3987, 0.1722, 0.6771, 0.3249, 0.597, 0.3388, 0.4036, 0.1765, 0.3876, 0.01228, 0.3987, 0.1765, 0.3876, 0.1798, 0.1725, 0.02682, 0.2014, 0.1765, 0.3876, 0.3388, 0.4036, 0.3302, 0.206, 0.1798, 0.1725, 0.02682, 0.2014, 0.1798, 0.1725, 0.1823, 0.01098, 0.1276, 0.02734, 0.1798, 0.1725, 0.3302, 0.206, 0.2364, 0.02901, 0.1823, 0.01098, 0.0204, 0.5924, 0.1722, 0.6771, 0.1765, 0.3876, 0.01228, 0.3987, 0.1722, 0.6771, 0.3249, 0.597, 0.3388, 0.4036, 0.1765, 0.3876, 0.01228, 0.3987, 0.1765, 0.3876, 0.1798, 0.1725, 0.02682, 0.2014, 0.1765, 0.3876, 0.3388, 0.4036, 0.3302, 0.206, 0.1798, 0.1725, 0.02682, 0.2014, 0.1798, 0.1725, 0.1823, 0.01098, 0.1276, 0.02734, 0.1798, 0.1725, 0.3302, 0.206, 0.2364, 0.02901, 0.1823, 0.01098, 0.0204, 0.5924, 0.1722, 0.6771, 0.1765, 0.3876, 0.01228, 0.3987, 0.1722, 0.6771, 0.3249, 0.597, 0.3388, 0.4036, 0.1765, 0.3876, 0.01228, 0.3987, 0.1765, 0.3876, 0.1798, 0.1725, 0.02682, 0.2014, 0.1765, 0.3876, 0.3388, 0.4036, 0.3302, 0.206, 0.1798, 0.1725, 0.02682, 0.2014, 0.1798, 0.1725, 0.1823, 0.01098, 0.1276, 0.02734, 0.1798, 0.1725, 0.3302, 0.206, 0.2364, 0.02901, 0.1823, 0.01098, 0.0204, 0.5924, 0.1722, 0.6771, 0.1765, 0.3876, 0.01228, 0.3987, 0.1722, 0.6771, 0.3249, 0.597, 0.3388, 0.4036, 0.1765, 0.3876, 0.01228, 0.3987, 0.1765, 0.3876, 0.1798, 0.1725, 0.02682, 0.2014, 0.1765, 0.3876, 0.3388, 0.4036, 0.3302, 0.206, 0.1798, 0.1725, 0.02682, 0.2014, 0.1798, 0.1725, 0.1823, 0.01098, 0.1276, 0.02734, 0.1798, 0.1725, 0.3302, 0.206, 0.2364, 0.02901, 0.1823, 0.01098, 0.0204, 0.5924, 0.1722, 0.6771, 0.1765, 0.3876, 0.01228, 0.3987, 0.1722, 0.6771, 0.3249, 0.597, 0.3388, 0.4036, 0.1765, 0.3876, 0.01228, 0.3987, 0.1765, 0.3876, 0.1798, 0.1725, 0.02682, 0.2014, 0.1765, 0.3876, 0.3388, 0.4036, 0.3302, 0.206, 0.1798, 0.1725, 0.02682, 0.2014, 0.1798, 0.1725, 0.1823, 0.01098, 0.1276, 0.02734, 0.1798, 0.1725, 0.3302, 0.206, 0.2364, 0.02901, 0.1823, 0.01098, 0.0204, 0.5924, 0.1722, 0.6771, 0.1765, 0.3876, 0.01228, 0.3987, 0.1722, 0.6771, 0.3249, 0.597, 0.3388, 0.4036, 0.1765, 0.3876, 0.01228, 0.3987, 0.1765, 0.3876, 0.1798, 0.1725, 0.02682, 0.2014, 0.1765, 0.3876, 0.3388, 0.4036, 0.3302, 0.206, 0.1798, 0.1725, 0.02682, 0.2014, 0.1798, 0.1725, 0.1823, 0.01098, 0.1276, 0.02734, 0.1798, 0.1725, 0.3302, 0.206, 0.2364, 0.02901, 0.1823, 0.01098, 0.3646, 0.5901, 0.5153, 0.6743, 0.5196, 0.3864, 0.3563, 0.3975, 0.5153, 0.6743, 0.6674, 0.5946, 0.6812, 0.4024, 0.5196, 0.3864, 0.3563, 0.3975, 0.5196, 0.3864, 0.5228, 0.1726, 0.3707, 0.2012, 0.5196, 0.3864, 0.6812, 0.4024, 0.6724, 0.2058, 0.5228, 0.1726, 0.3707, 0.2012, 0.5228, 0.1726, 0.5253, 0.01193, 0.471, 0.0282, 0.5228, 0.1726, 0.6724, 0.2058, 0.5791, 0.02986, 0.5253, 0.01193, 0.3646, 0.5901, 0.5153, 0.6743, 0.5196, 0.3864, 0.3563, 0.3975, 0.5153, 0.6743, 0.6674, 0.5946, 0.6812, 0.4024, 0.5196, 0.3864, 0.3563, 0.3975, 0.5196, 0.3864, 0.5228, 0.1726, 0.3707, 0.2012, 0.5196, 0.3864, 0.6812, 0.4024, 0.6724, 0.2058, 0.5228, 0.1726, 0.3707, 0.2012, 0.5228, 0.1726, 0.5253, 0.01193, 0.471, 0.0282, 0.5228, 0.1726, 0.6724, 0.2058, 0.5791, 0.02986, 0.5253, 0.01193, 0.0204, 0.5924, 0.1722, 0.6771, 0.1765, 0.3876, 0.01228, 0.3987, 0.1722, 0.6771, 0.3249, 0.597, 0.3388, 0.4036, 0.1765, 0.3876, 0.01228, 0.3987, 0.1765, 0.3876, 0.1798, 0.1725, 0.02682, 0.2014, 0.1765, 0.3876, 0.3388, 0.4036, 0.3302, 0.206, 0.1798, 0.1725, 0.02682, 0.2014, 0.1798, 0.1725, 0.1823, 0.01098, 0.1276, 0.02734, 0.1798, 0.1725, 0.3302, 0.206, 0.2364, 0.02901, 0.1823, 0.01098, 0.0204, 0.5924, 0.1722, 0.6771, 0.1765, 0.3876, 0.01228, 0.3987, 0.1722, 0.6771, 0.3249, 0.597, 0.3388, 0.4036, 0.1765, 0.3876, 0.01228, 0.3987, 0.1765, 0.3876, 0.1798, 0.1725, 0.02682, 0.2014, 0.1765, 0.3876, 0.3388, 0.4036, 0.3302, 0.206, 0.1798, 0.1725, 0.02682, 0.2014, 0.1798, 0.1725, 0.1823, 0.01098, 0.1276, 0.02734, 0.1798, 0.1725, 0.3302, 0.206, 0.2364, 0.02901, 0.1823, 0.01098, 0.3646, 0.5901, 0.5153, 0.6743, 0.5196, 0.3864, 0.3563, 0.3975, 0.5153, 0.6743, 0.6674, 0.5946, 0.6812, 0.4024, 0.5196, 0.3864, 0.3563, 0.3975, 0.5196, 0.3864, 0.5228, 0.1726, 0.3707, 0.2012, 0.5196, 0.3864, 0.6812, 0.4024, 0.6724, 0.2058, 0.5228, 0.1726, 0.3707, 0.2012, 0.5228, 0.1726, 0.5253, 0.01193, 0.471, 0.0282, 0.5228, 0.1726, 0.6724, 0.2058, 0.5791, 0.02986, 0.5253, 0.01193, 0.0204, 0.5924, 0.1722, 0.6771, 0.1765, 0.3876, 0.01228, 0.3987, 0.1722, 0.6771, 0.3249, 0.597, 0.3388, 0.4036, 0.1765, 0.3876, 0.01228, 0.3987, 0.1765, 0.3876, 0.1798, 0.1725, 0.02682, 0.2014, 0.1765, 0.3876, 0.3388, 0.4036, 0.3302, 0.206, 0.1798, 0.1725, 0.02682, 0.2014, 0.1798, 0.1725, 0.1823, 0.01098, 0.1276, 0.02734, 0.1798, 0.1725, 0.3302, 0.206, 0.2364, 0.02901, 0.1823, 0.01098, 0.3646, 0.5901, 0.5153, 0.6743, 0.5196, 0.3864, 0.3563, 0.3975, 0.5153, 0.6743, 0.6674, 0.5946, 0.6812, 0.4024, 0.5196, 0.3864, 0.3563, 0.3975, 0.5196, 0.3864, 0.5228, 0.1726, 0.3707, 0.2012, 0.5196, 0.3864, 0.6812, 0.4024, 0.6724, 0.2058, 0.5228, 0.1726, 0.3707, 0.2012, 0.5228, 0.1726, 0.5253, 0.01193, 0.471, 0.0282, 0.5228, 0.1726, 0.6724, 0.2058, 0.5791, 0.02986, 0.5253, 0.01193, 0.3646, 0.5901, 0.5153, 0.6743, 0.5196, 0.3864, 0.3563, 0.3975, 0.5153, 0.6743, 0.6674, 0.5946, 0.6812, 0.4024, 0.5196, 0.3864, 0.3563, 0.3975, 0.5196, 0.3864, 0.5228, 0.1726, 0.3707, 0.2012, 0.5196, 0.3864, 0.6812, 0.4024, 0.6724, 0.2058, 0.5228, 0.1726, 0.3707, 0.2012, 0.5228, 0.1726, 0.5253, 0.01193, 0.471, 0.0282, 0.5228, 0.1726, 0.6724, 0.2058, 0.5791, 0.02986, 0.5253, 0.01193, 0.3646, 0.5901, 0.5157, 0.6743, 0.52, 0.3864, 0.3567, 0.3975, 0.5157, 0.6743, 0.6674, 0.5946, 0.6812, 0.4024, 0.52, 0.3864, 0.3567, 0.3975, 0.52, 0.3864, 0.5233, 0.1726, 0.3712, 0.2012, 0.52, 0.3864, 0.6812, 0.4024, 0.6729, 0.2058, 0.5233, 0.1726, 0.3712, 0.2012, 0.5233, 0.1726, 0.5257, 0.01193, 0.4714, 0.0282, 0.5233, 0.1726, 0.6729, 0.2058, 0.5796, 0.02986, 0.5257, 0.01193, 0.3646, 0.5901, 0.5157, 0.6743, 0.52, 0.3864, 0.3567, 0.3975, 0.5157, 0.6743, 0.6674, 0.5946, 0.6812, 0.4024, 0.52, 0.3864, 0.3567, 0.3975, 0.52, 0.3864, 0.5233, 0.1726, 0.3712, 0.2012, 0.52, 0.3864, 0.6812, 0.4024, 0.6729, 0.2058, 0.5233, 0.1726, 0.3712, 0.2012, 0.5233, 0.1726, 0.5257, 0.01193, 0.4714, 0.0282, 0.5233, 0.1726, 0.6729, 0.2058, 0.5796, 0.02986, 0.5257, 0.01193, 0.3646, 0.5901, 0.5157, 0.6743, 0.52, 0.3864, 0.3567, 0.3975, 0.5157, 0.6743, 0.6674, 0.5946, 0.6812, 0.4024, 0.52, 0.3864, 0.3567, 0.3975, 0.52, 0.3864, 0.5233, 0.1726, 0.3712, 0.2012, 0.52, 0.3864, 0.6812, 0.4024, 0.6729, 0.2058, 0.5233, 0.1726, 0.3712, 0.2012, 0.5233, 0.1726, 0.5257, 0.01193, 0.4714, 0.0282, 0.5233, 0.1726, 0.6729, 0.2058, 0.5796, 0.02986, 0.5257, 0.01193, 0.3646, 0.5901, 0.5157, 0.6743, 0.52, 0.3864, 0.3567, 0.3975, 0.5157, 0.6743, 0.6674, 0.5946, 0.6812, 0.4024, 0.52, 0.3864, 0.3567, 0.3975, 0.52, 0.3864, 0.5233, 0.1726, 0.3712, 0.2012, 0.52, 0.3864, 0.6812, 0.4024, 0.6729, 0.2058, 0.5233, 0.1726, 0.3712, 0.2012, 0.5233, 0.1726, 0.5257, 0.01193, 0.4714, 0.0282, 0.5233, 0.1726, 0.6729, 0.2058, 0.5796, 0.02986, 0.5257, 0.01193, 0.3646, 0.5901, 0.5153, 0.6743, 0.5196, 0.3864, 0.3563, 0.3975, 0.5153, 0.6743, 0.6674, 0.5946, 0.6812, 0.4024, 0.5196, 0.3864, 0.3563, 0.3975, 0.5196, 0.3864, 0.5228, 0.1726, 0.3707, 0.2012, 0.5196, 0.3864, 0.6812, 0.4024, 0.6724, 0.2058, 0.5228, 0.1726, 0.3707, 0.2012, 0.5228, 0.1726, 0.5253, 0.01193, 0.471, 0.0282, 0.5228, 0.1726, 0.6724, 0.2058, 0.5791, 0.02986, 0.5253, 0.01193, 0.3646, 0.5901, 0.5157, 0.6743, 0.52, 0.3864, 0.3567, 0.3975, 0.5157, 0.6743, 0.6674, 0.5946, 0.6812, 0.4024, 0.52, 0.3864, 0.3567, 0.3975, 0.52, 0.3864, 0.5233, 0.1726, 0.3712, 0.2012, 0.52, 0.3864, 0.6812, 0.4024, 0.6729, 0.2058, 0.5233, 0.1726, 0.3712, 0.2012, 0.5233, 0.1726, 0.5257, 0.01193, 0.4714, 0.0282, 0.5233, 0.1726, 0.6729, 0.2058, 0.5796, 0.02986, 0.5257, 0.01193, 0.6979, 0.5376, 0.8358, 0.6145, 0.8397, 0.3515, 0.6905, 0.3616, 0.8358, 0.6145, 0.9746, 0.5417, 0.9871, 0.366, 0.8397, 0.3515, 0.6905, 0.3616, 0.8397, 0.3515, 0.8427, 0.1561, 0.7037, 0.1822, 0.8397, 0.3515, 0.9871, 0.366, 0.9794, 0.1865, 0.8427, 0.1561, 0.7037, 0.1822, 0.8427, 0.1561, 0.8449, 0.009274, 0.7953, 0.02414, 0.8427, 0.1561, 0.9794, 0.1865, 0.8941, 0.02566, 0.8449, 0.009274, 0.6979, 0.5376, 0.8358, 0.6145, 0.8397, 0.3515, 0.6905, 0.3616, 0.8358, 0.6145, 0.9746, 0.5417, 0.9871, 0.366, 0.8397, 0.3515, 0.6905, 0.3616, 0.8397, 0.3515, 0.8427, 0.1561, 0.7037, 0.1822, 0.8397, 0.3515, 0.9871, 0.366, 0.9794, 0.1865, 0.8427, 0.1561, 0.7037, 0.1822, 0.8427, 0.1561, 0.8449, 0.009274, 0.7953, 0.02414, 0.8427, 0.1561, 0.9794, 0.1865, 0.8941, 0.02566, 0.8449, 0.009274, 0.6979, 0.5376, 0.8358, 0.6145, 0.8397, 0.3515, 0.6905, 0.3616, 0.8358, 0.6145, 0.9746, 0.5417, 0.9871, 0.366, 0.8397, 0.3515, 0.6905, 0.3616, 0.8397, 0.3515, 0.8427, 0.1561, 0.7037, 0.1822, 0.8397, 0.3515, 0.9871, 0.366, 0.9794, 0.1865, 0.8427, 0.1561, 0.7037, 0.1822, 0.8427, 0.1561, 0.8449, 0.009274, 0.7953, 0.02414, 0.8427, 0.1561, 0.9794, 0.1865, 0.8941, 0.02566, 0.8449, 0.009274, 0.6979, 0.5376, 0.8358, 0.6145, 0.8397, 0.3515, 0.6905, 0.3616, 0.8358, 0.6145, 0.9746, 0.5417, 0.9871, 0.366, 0.8397, 0.3515, 0.6905, 0.3616, 0.8397, 0.3515, 0.8427, 0.1561, 0.7037, 0.1822, 0.8397, 0.3515, 0.9871, 0.366, 0.9794, 0.1865, 0.8427, 0.1561, 0.7037, 0.1822, 0.8427, 0.1561, 0.8449, 0.009274, 0.7953, 0.02414, 0.8427, 0.1561, 0.9794, 0.1865, 0.8941, 0.02566, 0.8449, 0.009274, 0.6979, 0.5376, 0.8358, 0.6145, 0.8397, 0.3515, 0.6905, 0.3616, 0.8358, 0.6145, 0.9746, 0.5417, 0.9871, 0.366, 0.8397, 0.3515, 0.6905, 0.3616, 0.8397, 0.3515, 0.8427, 0.1561, 0.7037, 0.1822, 0.8397, 0.3515, 0.9871, 0.366, 0.9794, 0.1865, 0.8427, 0.1561, 0.7037, 0.1822, 0.8427, 0.1561, 0.8449, 0.009274, 0.7953, 0.02414, 0.8427, 0.1561, 0.9794, 0.1865, 0.8941, 0.02566, 0.8449, 0.009274, 0.6979, 0.5376, 0.8358, 0.6145, 0.8397, 0.3515, 0.6905, 0.3616, 0.8358, 0.6145, 0.9746, 0.5417, 0.9871, 0.366, 0.8397, 0.3515, 0.6905, 0.3616, 0.8397, 0.3515, 0.8427, 0.1561, 0.7037, 0.1822, 0.8397, 0.3515, 0.9871, 0.366, 0.9794, 0.1865, 0.8427, 0.1561, 0.7037, 0.1822, 0.8427, 0.1561, 0.8449, 0.009274, 0.7953, 0.02414, 0.8427, 0.1561, 0.9794, 0.1865, 0.8941, 0.02566, 0.8449, 0.009274, 0.6979, 0.5376, 0.8358, 0.6145, 0.8397, 0.3515, 0.6905, 0.3616, 0.8358, 0.6145, 0.9746, 0.5417, 0.9871, 0.366, 0.8397, 0.3515, 0.6905, 0.3616, 0.8397, 0.3515, 0.8427, 0.1561, 0.7037, 0.1822, 0.8397, 0.3515, 0.9871, 0.366, 0.9794, 0.1865, 0.8427, 0.1561, 0.7037, 0.1822, 0.8427, 0.1561, 0.8449, 0.009274, 0.7953, 0.02414, 0.8427, 0.1561, 0.9794, 0.1865, 0.8941, 0.02566, 0.8449, 0.009274, 0.6979, 0.5376, 0.8358, 0.6145, 0.8397, 0.3515, 0.6905, 0.3616, 0.8358, 0.6145, 0.9746, 0.5417, 0.9871, 0.366, 0.8397, 0.3515, 0.6905, 0.3616, 0.8397, 0.3515, 0.8427, 0.1561, 0.7037, 0.1822, 0.8397, 0.3515, 0.9871, 0.366, 0.9794, 0.1865, 0.8427, 0.1561, 0.7037, 0.1822, 0.8427, 0.1561, 0.8449, 0.009274, 0.7953, 0.02414, 0.8427, 0.1561, 0.9794, 0.1865, 0.8941, 0.02566, 0.8449, 0.009274, 0.6979, 0.5376, 0.8358, 0.6145, 0.8397, 0.3515, 0.6905, 0.3616, 0.8358, 0.6145, 0.9746, 0.5417, 0.9871, 0.366, 0.8397, 0.3515, 0.6905, 0.3616, 0.8397, 0.3515, 0.8427, 0.1561, 0.7037, 0.1822, 0.8397, 0.3515, 0.9871, 0.366, 0.9794, 0.1865, 0.8427, 0.1561, 0.7037, 0.1822, 0.8427, 0.1561, 0.8449, 0.009274, 0.7953, 0.02414, 0.8427, 0.1561, 0.9794, 0.1865, 0.8941, 0.02566, 0.8449, 0.009274, 0.6979, 0.5376, 0.8358, 0.6145, 0.8397, 0.3515, 0.6905, 0.3616, 0.8358, 0.6145, 0.9746, 0.5417, 0.9871, 0.366, 0.8397, 0.3515, 0.6905, 0.3616, 0.8397, 0.3515, 0.8427, 0.1561, 0.7037, 0.1822, 0.8397, 0.3515, 0.9871, 0.366, 0.9794, 0.1865, 0.8427, 0.1561, 0.7037, 0.1822, 0.8427, 0.1561, 0.8449, 0.009274, 0.7953, 0.02414, 0.8427, 0.1561, 0.9794, 0.1865, 0.8941, 0.02566, 0.8449, 0.009274, 0.6979, 0.5376, 0.8358, 0.6145, 0.8397, 0.3515, 0.6905, 0.3616, 0.8358, 0.6145, 0.9746, 0.5417, 0.9871, 0.366, 0.8397, 0.3515, 0.6905, 0.3616, 0.8397, 0.3515, 0.8427, 0.1561, 0.7037, 0.1822, 0.8397, 0.3515, 0.9871, 0.366, 0.9794, 0.1865, 0.8427, 0.1561, 0.7037, 0.1822, 0.8427, 0.1561, 0.8449, 0.009274, 0.7953, 0.02414, 0.8427, 0.1561, 0.9794, 0.1865, 0.8941, 0.02566, 0.8449, 0.009274, 0.6979, 0.5376, 0.8358, 0.6145, 0.8397, 0.3515, 0.6905, 0.3616, 0.8358, 0.6145, 0.9746, 0.5417, 0.9871, 0.366, 0.8397, 0.3515, 0.6905, 0.3616, 0.8397, 0.3515, 0.8427, 0.1561, 0.7037, 0.1822, 0.8397, 0.3515, 0.9871, 0.366, 0.9794, 0.1865, 0.8427, 0.1561, 0.7037, 0.1822, 0.8427, 0.1561, 0.8449, 0.009274, 0.7953, 0.02414, 0.8427, 0.1561, 0.9794, 0.1865, 0.8941, 0.02566, 0.8449, 0.009274, 0.6979, 0.5376, 0.8358, 0.6145, 0.8397, 0.3515, 0.6905, 0.3616, 0.8358, 0.6145, 0.9746, 0.5417, 0.9871, 0.366, 0.8397, 0.3515, 0.6905, 0.3616, 0.8397, 0.3515, 0.8427, 0.1561, 0.7037, 0.1822, 0.8397, 0.3515, 0.9871, 0.366, 0.9794, 0.1865, 0.8427, 0.1561, 0.7037, 0.1822, 0.8427, 0.1561, 0.8449, 0.009274, 0.7953, 0.02414, 0.8427, 0.1561, 0.9794, 0.1865, 0.8941, 0.02566, 0.8449, 0.009274, 0.6979, 0.5376, 0.8358, 0.6145, 0.8397, 0.3515, 0.6905, 0.3616, 0.8358, 0.6145, 0.9746, 0.5417, 0.9871, 0.366, 0.8397, 0.3515, 0.6905, 0.3616, 0.8397, 0.3515, 0.8427, 0.1561, 0.7037, 0.1822, 0.8397, 0.3515, 0.9871, 0.366, 0.9794, 0.1865, 0.8427, 0.1561, 0.7037, 0.1822, 0.8427, 0.1561, 0.8449, 0.009274, 0.7953, 0.02414, 0.8427, 0.1561, 0.9794, 0.1865, 0.8941, 0.02566, 0.8449, 0.009274, 0.6979, 0.5376, 0.8358, 0.6145, 0.8397, 0.3515, 0.6905, 0.3616, 0.8358, 0.6145, 0.9746, 0.5417, 0.9871, 0.366, 0.8397, 0.3515, 0.6905, 0.3616, 0.8397, 0.3515, 0.8427, 0.1561, 0.7037, 0.1822, 0.8397, 0.3515, 0.9871, 0.366, 0.9794, 0.1865, 0.8427, 0.1561, 0.7037, 0.1822, 0.8427, 0.1561, 0.8449, 0.009274, 0.7953, 0.02414, 0.8427, 0.1561, 0.9794, 0.1865, 0.8941, 0.02566, 0.8449, 0.009274, 0.6979, 0.5376, 0.8358, 0.6145, 0.8397, 0.3515, 0.6905, 0.3616, 0.8358, 0.6145, 0.9746, 0.5417, 0.9871, 0.366, 0.8397, 0.3515, 0.6905, 0.3616, 0.8397, 0.3515, 0.8427, 0.1561, 0.7037, 0.1822, 0.8397, 0.3515, 0.9871, 0.366, 0.9794, 0.1865, 0.8427, 0.1561, 0.7037, 0.1822, 0.8427, 0.1561, 0.8449, 0.009274, 0.7953, 0.02414, 0.8427, 0.1561, 0.9794, 0.1865, 0.8941, 0.02566, 0.8449, 0.009274, 0.6979, 0.5376, 0.8358, 0.6145, 0.8397, 0.3515, 0.6905, 0.3616, 0.8358, 0.6145, 0.9746, 0.5417, 0.9871, 0.366, 0.8397, 0.3515, 0.6905, 0.3616, 0.8397, 0.3515, 0.8427, 0.1561, 0.7037, 0.1822, 0.8397, 0.3515, 0.9871, 0.366, 0.9794, 0.1865, 0.8427, 0.1561, 0.7037, 0.1822, 0.8427, 0.1561, 0.8449, 0.009274, 0.7953, 0.02414, 0.8427, 0.1561, 0.9794, 0.1865, 0.8941, 0.02566, 0.8449, 0.009274, 0.6979, 0.5376, 0.8358, 0.6145, 0.8397, 0.3515, 0.6905, 0.3616, 0.8358, 0.6145, 0.9746, 0.5417, 0.9871, 0.366, 0.8397, 0.3515, 0.6905, 0.3616, 0.8397, 0.3515, 0.8427, 0.1561, 0.7037, 0.1822, 0.8397, 0.3515, 0.9871, 0.366, 0.9794, 0.1865, 0.8427, 0.1561, 0.7037, 0.1822, 0.8427, 0.1561, 0.8449, 0.009274, 0.7953, 0.02414, 0.8427, 0.1561, 0.9794, 0.1865, 0.8941, 0.02566, 0.8449, 0.009274, 0.6979, 0.5376, 0.8358, 0.6145, 0.8397, 0.3515, 0.6905, 0.3616, 0.8358, 0.6145, 0.9746, 0.5417, 0.9871, 0.366, 0.8397, 0.3515, 0.6905, 0.3616, 0.8397, 0.3515, 0.8427, 0.1561, 0.7037, 0.1822, 0.8397, 0.3515, 0.9871, 0.366, 0.9794, 0.1865, 0.8427, 0.1561, 0.7037, 0.1822, 0.8427, 0.1561, 0.8449, 0.009274, 0.7953, 0.02414, 0.8427, 0.1561, 0.9794, 0.1865, 0.8941, 0.02566, 0.8449, 0.009274])
me_mesh_001.materials.append(mat_material__32)
me_mesh_001.materials.append(mat_material_001)
me_mesh_001.use_remesh_fix_poles = True
me_mesh_001.use_remesh_preserve_attributes = False
me_mesh_001.use_mirror_vertex_groups = False
me_mesh_001.update()
me_mesh_001.normals_split_custom_set([tuple(v) for v in zip(*[iter([0.9641, 0.2654, 1.311e-07, 0.6962, 0.241, -0.6761, 0.6907, 0.1227, -0.7126, 0.9927, 0.1209, -0.00248, 0.6962, 0.241, -0.6761, 0.02104, 0.1791, -0.9836, -0.01922, 0.1122, -0.9935, 0.6907, 0.1227, -0.7126, 0.02104, 0.1791, -0.9836, -0.6915, 0.1131, -0.7135, -0.7121, 0.09607, -0.6955, -0.01922, 0.1122, -0.9935, -0.6915, 0.1131, -0.7135, -0.9964, 0.0846, 1.886e-07, -0.9965, 0.08394, -0.00236, -0.7121, 0.09607, -0.6955, -0.9964, 0.0846, 1.886e-07, -0.6915, 0.1131, 0.7135, -0.7154, 0.08219, 0.6939, -0.9965, 0.08394, -0.00236, -0.6915, 0.1131, 0.7135, 0.02104, 0.1791, 0.9836, -0.01934, 0.09191, 0.9956, -0.7154, 0.08219, 0.6939, 0.02104, 0.1791, 0.9836, 0.6962, 0.241, 0.6761, 0.6944, 0.1079, 0.7115, -0.01934, 0.09191, 0.9956, 0.6962, 0.241, 0.6761, 0.9641, 0.2654, 1.311e-07, 0.9927, 0.1209, -0.00248, 0.6944, 0.1079, 0.7115, 0.9927, 0.1209, -0.00248, 0.6907, 0.1227, -0.7126, 0.7074, 0.0409, -0.7056, 1.0, -0.0003736, -0.007107, 0.6907, 0.1227, -0.7126, -0.01922, 0.1122, -0.9935, 0.008631, 0.07246, -0.9973, 0.7074, 0.0409, -0.7056, -0.01922, 0.1122, -0.9935, -0.7121, 0.09607, -0.6955, -0.6973, 0.07659, -0.7127, 0.008631, 0.07246, -0.9973, -0.7121, 0.09607, -0.6955, -0.9965, 0.08394, -0.00236, -0.9988, 0.04913, -0.006944, -0.6973, 0.07659, -0.7127, -0.9965, 0.08394, -0.00236, -0.7154, 0.08219, 0.6939, -0.7064, 0.005398, 0.7078, -0.9988, 0.04913, -0.006944, -0.7154, 0.08219, 0.6939, -0.01934, 0.09191, 0.9956, 0.008467, -0.02722, 0.9996, -0.7064, 0.005398, 0.7078, -0.01934, 0.09191, 0.9956, 0.6944, 0.1079, 0.7115, 0.7146, -0.0289, 0.6989, 0.008467, -0.02722, 0.9996, 0.6944, 0.1079, 0.7115, 0.9927, 0.1209, -0.00248, 1.0, -0.0003736, -0.007107, 0.7146, -0.0289, 0.6989, 1.0, -0.0003736, -0.007107, 0.7074, 0.0409, -0.7056, 0.7167, 0.09387, -0.691, 0.9945, 0.1029, 0.01911, 0.7074, 0.0409, -0.7056, 0.008631, 0.07246, -0.9973, 0.006406, 0.06715, -0.9977, 0.7167, 0.09387, -0.691, 0.008631, 0.07246, -0.9973, -0.6973, 0.07659, -0.7127, -0.7133, 0.03993, -0.6998, 0.006406, 0.06715, -0.9977, -0.6973, 0.07659, -0.7127, -0.9988, 0.04913, -0.006944, -0.9993, 0.03033, 0.01968, -0.7133, 0.03993, -0.6998, -0.9988, 0.04913, -0.006944, -0.7064, 0.005398, 0.7078, -0.6937, 0.04256, 0.719, -0.9993, 0.03033, 0.01968, -0.7064, 0.005398, 0.7078, 0.008467, -0.02722, 0.9996, 0.005834, 0.06717, 0.9977, -0.6937, 0.04256, 0.719, 0.008467, -0.02722, 0.9996, 0.7146, -0.0289, 0.6989, 0.6976, 0.09122, 0.7107, 0.005834, 0.06717, 0.9977, 0.7146, -0.0289, 0.6989, 1.0, -0.0003736, -0.007107, 0.9945, 0.1029, 0.01911, 0.6976, 0.09122, 0.7107, 0.9945, 0.1029, 0.01911, 0.7167, 0.09387, -0.691, -0.06414, 0.9946, -0.08215, 0.7167, 0.09387, -0.691, 0.006406, 0.06715, -0.9977, -0.06414, 0.9946, -0.08215, 0.006406, 0.06715, -0.9977, -0.7133, 0.03993, -0.6998, -0.06414, 0.9946, -0.08215, -0.7133, 0.03993, -0.6998, -0.9993, 0.03033, 0.01968, -0.06414, 0.9946, -0.08215, -0.9993, 0.03033, 0.01968, -0.6937, 0.04256, 0.719, -0.06414, 0.9946, -0.08215, -0.6937, 0.04256, 0.719, 0.005834, 0.06717, 0.9977, -0.06414, 0.9946, -0.08215, 0.005834, 0.06717, 0.9977, 0.6976, 0.09122, 0.7107, -0.06414, 0.9946, -0.08215, 0.6976, 0.09122, 0.7107, 0.9945, 0.1029, 0.01911, -0.06414, 0.9946, -0.08215, 5.54e-08, 0.3561, 0.9344, 2.879e-08, 0.382, 0.9242, -0.6264, 0.4544, 0.6333, -0.6385, 0.4286, 0.6392, 0.9309, 0.3653, 9.143e-08, 0.9202, 0.3915, 6.244e-08, 0.6264, 0.4544, 0.6333, 0.6385, 0.4286, 0.6392, -4.847e-08, 0.3561, -0.9344, -2.399e-08, 0.382, -0.9242, 0.6264, 0.4544, -0.6333, 0.6385, 0.4286, -0.6392, -0.9309, 0.3653, -1.266e-07, -0.9202, 0.3915, -5.043e-08, -0.6264, 0.4544, -0.6333, -0.6385, 0.4286, -0.6392, 0.9309, 0.3653, 9.143e-08, 0.6385, 0.4286, -0.6392, 0.6264, 0.4544, -0.6333, 0.9202, 0.3915, 6.244e-08, -0.9309, 0.3653, -1.266e-07, -0.6385, 0.4286, 0.6392, -0.6264, 0.4544, 0.6333, -0.9202, 0.3915, -5.043e-08, 5.54e-08, 0.3561, 0.9344, 0.6385, 0.4286, 0.6392, 0.6264, 0.4544, 0.6333, 2.879e-08, 0.382, 0.9242, -4.847e-08, 0.3561, -0.9344, -0.6385, 0.4286, -0.6392, -0.6264, 0.4544, -0.6333, -2.399e-08, 0.382, -0.9242, 2.879e-08, 0.382, 0.9242, -2.537e-08, 1.0, 5.074e-08, -0.6264, 0.4544, 0.6333, 0.9202, 0.3915, 6.244e-08, -2.537e-08, 1.0, 5.074e-08, 0.6264, 0.4544, 0.6333, -2.399e-08, 0.382, -0.9242, -2.537e-08, 1.0, 5.074e-08, 0.6264, 0.4544, -0.6333, -0.9202, 0.3915, -5.043e-08, -2.537e-08, 1.0, 5.074e-08, -0.6264, 0.4544, -0.6333, 0.6264, 0.4544, -0.6333, -2.537e-08, 1.0, 5.074e-08, 0.9202, 0.3915, 6.244e-08, -0.6264, 0.4544, 0.6333, -2.537e-08, 1.0, 5.074e-08, -0.9202, 0.3915, -5.043e-08, 0.6264, 0.4544, 0.6333, -2.537e-08, 1.0, 5.074e-08, 2.879e-08, 0.382, 0.9242, -0.6264, 0.4544, -0.6333, -2.537e-08, 1.0, 5.074e-08, -2.399e-08, 0.382, -0.9242, 0.5295, 0.7955, 0.2946, 0.2891, 0.9443, -0.1575, 0.3586, 0.9109, -0.2042, 0.5839, 0.772, 0.2513, 0.2891, 0.9443, -0.1575, -0.03352, 0.8245, -0.5648, 0.02717, 0.8006, -0.5985, 0.3586, 0.9109, -0.2042, 0.5839, 0.772, 0.2513, 0.3586, 0.9109, -0.2042, 0.5786, 0.7347, -0.3542, 0.7119, 0.6837, 0.1605, 0.3586, 0.9109, -0.2042, 0.02717, 0.8006, -0.5985, 0.1588, 0.7122, -0.6838, 0.5786, 0.7347, -0.3542, 0.7119, 0.6837, 0.1605, 0.5786, 0.7347, -0.3542, 0.678, 0.6005, -0.4239, 0.8604, 0.5075, 0.04657, 0.5786, 0.7347, -0.3542, 0.1588, 0.7122, -0.6838, 0.3172, 0.5355, -0.7827, 0.678, 0.6005, -0.4239, 0.2913, 0.7647, -0.5748, -0.213, 0.9259, -0.312, -0.2932, 0.8539, -0.43, 0.2314, 0.717, -0.6576, -0.213, 0.9259, -0.312, -0.6432, 0.7633, 0.06004, -0.6978, 0.7158, -0.02607, -0.2932, 0.8539, -0.43, 0.2314, 0.717, -0.6576, -0.2932, 0.8539, -0.43, -0.4415, 0.6181, -0.6504, 0.1212, 0.5996, -0.7911, -0.2932, 0.8539, -0.43, -0.6978, 0.7158, -0.02607, -0.7812, 0.5979, -0.1796, -0.4415, 0.6181, -0.6504, 0.1212, 0.5996, -0.7911, -0.4415, 0.6181, -0.6504, -0.4856, 0.4996, -0.7173, 0.008914, 0.4297, -0.903, -0.4415, 0.6181, -0.6504, -0.7812, 0.5979, -0.1796, -0.8423, 0.4277, -0.328, -0.4856, 0.4996, -0.7173, -0.368, 0.7707, -0.5202, -0.3372, 0.9393, 0.06292, -0.4475, 0.8934, 0.03956, -0.4519, 0.7284, -0.515, -0.3372, 0.9393, 0.06292, -0.1948, 0.7823, 0.5917, -0.2697, 0.7623, 0.5884, -0.4475, 0.8934, 0.03956, -0.4519, 0.7284, -0.515, -0.4475, 0.8934, 0.03956, -0.7285, 0.6796, 0.08641, -0.6159, 0.6202, -0.4858, -0.4475, 0.8934, 0.03956, -0.2697, 0.7623, 0.5884, -0.4336, 0.6782, 0.5933, -0.7285, 0.6796, 0.08641, -0.6159, 0.6202, -0.4858, -0.7285, 0.6796, 0.08641, -0.833, 0.5421, 0.1102, -0.7994, 0.4379, -0.4113, -0.7285, 0.6796, 0.08641, -0.4336, 0.6782, 0.5933, -0.6301, 0.4924, 0.6004, -0.833, 0.5421, 0.1102, -0.5867, 0.7785, -0.223, -0.2812, 0.9294, 0.2392, -0.3433, 0.8923, 0.2931, -0.6316, 0.7551, -0.1761, -0.2812, 0.9294, 0.2392, 0.1194, 0.7721, 0.6242, 0.06576, 0.7492, 0.6591, -0.3433, 0.8923, 0.2931, -0.6316, 0.7551, -0.1761, -0.3433, 0.8923, 0.2931, -0.5476, 0.6979, 0.4616, -0.7406, 0.6681, -0.07166, -0.3433, 0.8923, 0.2931, 0.06576, 0.7492, 0.6591, -0.05781, 0.6625, 0.7468, -0.5476, 0.6979, 0.4616, -0.7406, 0.6681, -0.07166, -0.5476, 0.6979, 0.4616, -0.6346, 0.5605, 0.5321, -0.8716, 0.4855, 0.06798, -0.5476, 0.6979, 0.4616, -0.05781, 0.6625, 0.7468, -0.2216, 0.4802, 0.8487, -0.6346, 0.5605, 0.5321, -0.5011, 0.8555, -0.1305, -0.2153, 0.9585, 0.187, -0.2761, 0.9279, 0.2504, -0.5517, 0.8311, -0.07088, -0.2153, 0.9585, 0.187, 0.1122, 0.8764, 0.4684, 0.05459, 0.8517, 0.5212, -0.2761, 0.9279, 0.2504, -0.5517, 0.8311, -0.07088, -0.2761, 0.9279, 0.2504, -0.454, 0.776, 0.4378, -0.6715, 0.7398, 0.04291, -0.2761, 0.9279, 0.2504, 0.05459, 0.8517, 0.5212, -0.05314, 0.7608, 0.6468, -0.454, 0.776, 0.4378, -0.6715, 0.7398, 0.04291, -0.454, 0.776, 0.4378, -0.5398, 0.654, 0.53, -0.8045, 0.5727, 0.1578, -0.454, 0.776, 0.4378, -0.05314, 0.7608, 0.6468, -0.159, 0.5947, 0.7881, -0.5398, 0.654, 0.53, -0.421, 0.8646, 0.2742, -4.481e-08, 0.9532, 0.3023, -5.093e-08, 0.9209, 0.3898, -0.4162, 0.8382, 0.3523, -4.481e-08, 0.9532, 0.3023, 0.421, 0.8646, 0.2742, 0.4162, 0.8382, 0.3523, -5.093e-08, 0.9209, 0.3898, -0.4162, 0.8382, 0.3523, -5.093e-08, 0.9209, 0.3898, -2.022e-08, 0.7651, 0.6439, -0.4258, 0.7432, 0.516, -5.093e-08, 0.9209, 0.3898, 0.4162, 0.8382, 0.3523, 0.4258, 0.7432, 0.516, -2.022e-08, 0.7651, 0.6439, -0.4258, 0.7432, 0.516, -2.022e-08, 0.7651, 0.6439, 0.0, 0.6413, 0.7673, -0.4472, 0.5736, 0.6863, -2.022e-08, 0.7651, 0.6439, 0.4258, 0.7432, 0.516, 0.4472, 0.5736, 0.6863, 0.0, 0.6413, 0.7673, -0.2195, 0.7832, 0.5817, 0.2723, 0.9246, 0.2665, 0.306, 0.8756, 0.3738, -0.1741, 0.7388, 0.6511, 0.2723, 0.9246, 0.2665, 0.6467, 0.7534, -0.1188, 0.6798, 0.7316, -0.05185, 0.306, 0.8756, 0.3738, -0.1741, 0.7388, 0.6511, 0.306, 0.8756, 0.3738, 0.4748, 0.6525, 0.5905, -0.07108, 0.6246, 0.7777, 0.306, 0.8756, 0.3738, 0.6798, 0.7316, -0.05185, 0.761, 0.6427, 0.08829, 0.4748, 0.6525, 0.5905, -0.07108, 0.6246, 0.7777, 0.4748, 0.6525, 0.5905, 0.5395, 0.5137, 0.6671, 0.07472, 0.4345, 0.8976, 0.4748, 0.6525, 0.5905, 0.761, 0.6427, 0.08829, 0.8557, 0.4515, 0.2529, 0.5395, 0.5137, 0.6671, 0.2768, 0.7742, 0.5692, 0.3334, 0.9426, 0.01859, 0.4796, 0.8773, 0.01747, 0.3828, 0.7303, 0.5658, 0.3334, 0.9426, 0.01859, 0.2782, 0.7953, -0.5386, 0.384, 0.7515, -0.5365, 0.4796, 0.8773, 0.01747, 0.3828, 0.7303, 0.5658, 0.4796, 0.8773, 0.01747, 0.7544, 0.6562, 0.0145, 0.5611, 0.6193, 0.5492, 0.4796, 0.8773, 0.01747, 0.384, 0.7515, -0.5365, 0.5638, 0.6394, -0.5228, 0.7544, 0.6562, 0.0145, 0.5611, 0.6193, 0.5492, 0.7544, 0.6562, 0.0145, 0.8402, 0.5421, 0.01333, 0.7214, 0.4574, 0.52, 0.7544, 0.6562, 0.0145, 0.5638, 0.6394, -0.5228, 0.7254, 0.4761, -0.497, 0.8402, 0.5421, 0.01333, -0.1183, 0.9339, 0.3375, 0.1808, 0.9826, 0.04296, 0.3247, 0.925, 0.1974, -0.001506, 0.876, 0.4823, 0.1808, 0.9826, 0.04296, 0.4419, 0.8608, -0.2524, 0.587, 0.7989, -0.1307, 0.3247, 0.925, 0.1974, -0.001506, 0.876, 0.4823, 0.3247, 0.925, 0.1974, 0.549, 0.7119, 0.4379, 0.15, 0.73, 0.6668, 0.3247, 0.925, 0.1974, 0.587, 0.7989, -0.1307, 0.7599, 0.6492, 0.03428, 0.549, 0.7119, 0.4379, 0.15, 0.73, 0.6668, 0.549, 0.7119, 0.4379, 0.6105, 0.6067, 0.5092, 0.2264, 0.5805, 0.7822, 0.549, 0.7119, 0.4379, 0.7599, 0.6492, 0.03428, 0.8586, 0.4977, 0.1227, 0.6105, 0.6067, 0.5092, -0.4431, 0.8665, 0.23, -0.03149, 0.9555, 0.2933, -0.05068, 0.8665, 0.4966, -0.4714, 0.7851, 0.4017, -0.03149, 0.9555, 0.2933, 0.3848, 0.8717, 0.3034, 0.3825, 0.7901, 0.479, -0.05068, 0.8665, 0.4966, -0.4714, 0.7851, 0.4017, -0.05068, 0.8665, 0.4966, -0.07524, 0.611, 0.788, -0.4984, 0.6088, 0.6172, -0.05068, 0.8665, 0.4966, 0.3825, 0.7901, 0.479, 0.3714, 0.6121, 0.6982, -0.07524, 0.611, 0.788, -0.4984, 0.6088, 0.6172, -0.07524, 0.611, 0.788, -0.08212, 0.4973, 0.8637, -0.5234, 0.4416, 0.7287, -0.07524, 0.611, 0.788, 0.3714, 0.6121, 0.6982, 0.3769, 0.4456, 0.812, -0.08212, 0.4973, 0.8637, -0.11, 0.8475, -0.5194, -0.05175, 0.9947, -0.08925, -0.1744, 0.9836, -0.04574, -0.2233, 0.8301, -0.511, -0.05175, 0.9947, -0.08925, 0.02327, 0.9181, 0.3957, -0.09364, 0.8955, 0.4351, -0.1744, 0.9836, -0.04574, -0.2233, 0.8301, -0.511, -0.1744, 0.9836, -0.04574, -0.5581, 0.8288, 0.0387, -0.4611, 0.7472, -0.4786, -0.1744, 0.9836, -0.04574, -0.09364, 0.8955, 0.4351, -0.3295, 0.7982, 0.5043, -0.5581, 0.8288, 0.0387, -0.4611, 0.7472, -0.4786, -0.5581, 0.8288, 0.0387, -0.729, 0.6771, 0.1004, -0.7148, 0.57, -0.4052, -0.5581, 0.8288, 0.0387, -0.3295, 0.7982, 0.5043, -0.5678, 0.6147, 0.5474, -0.729, 0.6771, 0.1004, -0.1577, 0.866, -0.4745, -0.2285, 0.9733, 0.02251, -0.3143, 0.9492, 0.01292, -0.2313, 0.8479, -0.4771, -0.2285, 0.9733, 0.02251, -0.2393, 0.8254, 0.5113, -0.3128, 0.8075, 0.5002, -0.3143, 0.9492, 0.01292, -0.2313, 0.8479, -0.4771, -0.3143, 0.9492, 0.01292, -0.5931, 0.805, -0.01602, -0.3974, 0.7722, -0.4958, -0.3143, 0.9492, 0.01292, -0.3128, 0.8075, 0.5002, -0.4787, 0.7317, 0.4852, -0.5931, 0.805, -0.01602, -0.3974, 0.7722, -0.4958, -0.5931, 0.805, -0.01602, -0.73, 0.6827, -0.03193, -0.5951, 0.6146, -0.5177, -0.5931, 0.805, -0.01602, -0.4787, 0.7317, 0.4852, -0.6759, 0.5741, 0.4622, -0.73, 0.6827, -0.03193, 0.1233, 0.8529, -0.5073, -0.1689, 0.9745, -0.1479, -0.24, 0.9502, -0.1988, 0.05857, 0.8339, -0.5488, -0.1689, 0.9745, -0.1479, -0.4223, 0.8726, 0.2454, -0.4823, 0.8535, 0.1974, -0.24, 0.9502, -0.1988, 0.05857, 0.8339, -0.5488, -0.24, 0.9502, -0.1988, -0.4641, 0.8104, -0.3576, -0.07567, 0.7551, -0.6512, -0.24, 0.9502, -0.1988, -0.4823, 0.8535, 0.1974, -0.6234, 0.7749, 0.1044, -0.4641, 0.8104, -0.3576, -0.07567, 0.7551, -0.6512, -0.4641, 0.8104, -0.3576, -0.5765, 0.691, -0.436, -0.2279, 0.5977, -0.7686, -0.4641, 0.8104, -0.3576, -0.6234, 0.7749, 0.1044, -0.7862, 0.6179, 0.001622, -0.5765, 0.691, -0.436, 0.5092, 0.7737, -0.377, -0.04204, 0.9394, -0.3403, -0.05853, 0.9047, -0.422, 0.4906, 0.7524, -0.4395, -0.04204, 0.9394, -0.3403, -0.582, 0.7908, -0.1894, -0.5858, 0.7697, -0.2536, -0.05853, 0.9047, -0.422, 0.4906, 0.7524, -0.4395, -0.05853, 0.9047, -0.422, -0.1069, 0.7176, -0.6882, 0.4524, 0.6704, -0.5882, -0.05853, 0.9047, -0.422, -0.5858, 0.7697, -0.2536, -0.6017, 0.6875, -0.4065, -0.1069, 0.7176, -0.6882, 0.4524, 0.6704, -0.5882, -0.1069, 0.7176, -0.6882, -0.1279, 0.5833, -0.8021, 0.3917, 0.4938, -0.7763, -0.1069, 0.7176, -0.6882, -0.6017, 0.6875, -0.4065, -0.6118, 0.5103, -0.6044, -0.1279, 0.5833, -0.8021, 0.4723, 0.8646, -0.1713, 0.04971, 0.9871, -0.1522, 0.03991, 0.9696, -0.2412, 0.4621, 0.8501, -0.2526, 0.04971, 0.9871, -0.1522, -0.3854, 0.917, -0.1032, -0.3898, 0.9023, -0.1843, 0.03991, 0.9696, -0.2412, 0.4621, 0.8501, -0.2526, 0.03991, 0.9696, -0.2412, 0.01087, 0.8552, -0.5182, 0.456, 0.7798, -0.4289, 0.03991, 0.9696, -0.2412, -0.3898, 0.9023, -0.1843, -0.4203, 0.8332, -0.3594, 0.01087, 0.8552, -0.5182, 0.456, 0.7798, -0.4289, 0.01087, 0.8552, -0.5182, -0.006836, 0.7482, -0.6634, 0.4526, 0.636, -0.625, 0.01087, 0.8552, -0.5182, -0.4203, 0.8332, -0.3594, -0.4648, 0.6919, -0.5525, -0.006836, 0.7482, -0.6634, 0.5274, 0.8489, 0.03556, 0.171, 0.9599, -0.2223, 0.2146, 0.93, -0.2985, 0.5635, 0.8255, -0.03295, 0.171, 0.9599, -0.2223, -0.225, 0.8712, -0.4363, -0.1805, 0.848, -0.4984, 0.2146, 0.93, -0.2985, 0.5635, 0.8255, -0.03295, 0.2146, 0.93, -0.2985, 0.3505, 0.7775, -0.5222, 0.6539, 0.7372, -0.1703, 0.2146, 0.93, -0.2985, -0.1805, 0.848, -0.4984, -0.09936, 0.7595, -0.6428, 0.3505, 0.7775, -0.5222, 0.6539, 0.7372, -0.1703, 0.3505, 0.7775, -0.5222, 0.4157, 0.6553, -0.6307, 0.7575, 0.5709, -0.3166, 0.3505, 0.7775, -0.5222, -0.09936, 0.7595, -0.6428, -0.01862, 0.5939, -0.8044, 0.4157, 0.6553, -0.6307, 0.3145, 0.8292, 0.4621, 0.312, 0.9498, -0.02437, 0.3971, 0.9172, -0.03121, 0.3859, 0.8052, 0.4502, 0.312, 0.9498, -0.02437, 0.2313, 0.8323, -0.5038, 0.3039, 0.8082, -0.5044, 0.3971, 0.9172, -0.03121, 0.3859, 0.8052, 0.4502, 0.3971, 0.9172, -0.03121, 0.6595, 0.7498, -0.05439, 0.5453, 0.7157, 0.4364, 0.3971, 0.9172, -0.03121, 0.3039, 0.8082, -0.5044, 0.463, 0.7188, -0.5186, 0.6595, 0.7498, -0.05439, 0.5453, 0.7157, 0.4364, 0.6595, 0.7498, -0.05439, 0.7818, 0.6201, -0.06553, 0.7272, 0.5425, 0.4205, 0.6595, 0.7498, -0.05439, 0.463, 0.7188, -0.5186, 0.6447, 0.5455, -0.5355, 0.7818, 0.6201, -0.06553, -0.04146, 0.8927, 0.4488, -0.04831, 0.9986, 0.02067, 0.1622, 0.9865, 0.02084, 0.1539, 0.867, 0.4739, -0.04831, 0.9986, 0.02067, -0.04578, 0.9107, -0.4106, 0.1513, 0.8861, -0.4382, 0.1622, 0.9865, 0.02084, 0.1539, 0.867, 0.4739, 0.1622, 0.9865, 0.02084, 0.5398, 0.8417, 0.01614, 0.4101, 0.7685, 0.4911, 0.1622, 0.9865, 0.02084, 0.1513, 0.8861, -0.4382, 0.41, 0.7873, -0.4605, 0.5398, 0.8417, 0.01614, 0.4101, 0.7685, 0.4911, 0.5398, 0.8417, 0.01614, 0.6616, 0.7497, 0.01464, 0.578, 0.6445, 0.5005, 0.5398, 0.8417, 0.01614, 0.41, 0.7873, -0.4605, 0.5771, 0.6644, -0.4749, 0.6616, 0.7497, 0.01464, 0.5521, 0.8315, 0.06127, 0.2262, 0.9371, -0.266, 0.2807, 0.9005, -0.3322, 0.5944, 0.8042, 0.001286, 0.2262, 0.9371, -0.266, -0.1521, 0.8314, -0.5345, -0.1002, 0.8043, -0.5858, 0.2807, 0.9005, -0.3322, 0.5944, 0.8042, 0.001286, 0.2807, 0.9005, -0.3322, 0.4436, 0.7267, -0.5246, 0.6968, 0.7075, -0.1179, 0.2807, 0.9005, -0.3322, -0.1002, 0.8043, -0.5858, 0.0007335, 0.7074, -0.7068, 0.4436, 0.7267, -0.5246, 0.6968, 0.7075, -0.1179, 0.4436, 0.7267, -0.5246, 0.5184, 0.5968, -0.6124, 0.8127, 0.5292, -0.2441, 0.4436, 0.7267, -0.5246, 0.0007335, 0.7074, -0.7068, 0.1066, 0.529, -0.8419, 0.5184, 0.5968, -0.6124, 0.4422, 0.8274, -0.3462, -0.009065, 0.953, -0.3029, -0.02555, 0.9213, -0.3879, 0.4234, 0.8031, -0.4193, -0.009065, 0.953, -0.3029, -0.4593, 0.8672, -0.1924, -0.4678, 0.8426, -0.267, -0.02555, 0.9213, -0.3879, 0.4234, 0.8031, -0.4193, -0.02555, 0.9213, -0.3879, -0.07626, 0.7614, -0.6438, 0.3964, 0.7123, -0.5793, -0.02555, 0.9213, -0.3879, -0.4678, 0.8426, -0.267, -0.5032, 0.752, -0.4257, -0.07626, 0.7614, -0.6438, 0.3964, 0.7123, -0.5793, -0.07626, 0.7614, -0.6438, -0.1025, 0.6351, -0.7656, 0.3687, 0.5415, -0.7555, -0.07626, 0.7614, -0.6438, -0.5032, 0.752, -0.4257, -0.5499, 0.5821, -0.5989, -0.1025, 0.6351, -0.7656, 0.1117, 0.8919, -0.4383, -0.1256, 0.9819, -0.1415, -0.2425, 0.949, -0.2017, 0.02314, 0.8597, -0.5103, -0.1256, 0.9819, -0.1415, -0.3585, 0.9117, 0.2005, -0.4681, 0.872, 0.1433, -0.2425, 0.949, -0.2017, 0.02314, 0.8597, -0.5103, -0.2425, 0.949, -0.2017, -0.5386, 0.7452, -0.3932, -0.1603, 0.7388, -0.6545, -0.2425, 0.949, -0.2017, -0.4681, 0.872, 0.1433, -0.677, 0.7353, 0.03287, -0.5386, 0.7452, -0.3932, -0.1603, 0.7388, -0.6545, -0.5386, 0.7452, -0.3932, -0.6746, 0.5779, -0.4593, -0.3478, 0.5236, -0.7777, -0.5386, 0.7452, -0.3932, -0.677, 0.7353, 0.03287, -0.8514, 0.5191, -0.07561, -0.6746, 0.5779, -0.4593, -0.5082, 0.838, -0.1989, -0.2313, 0.9548, 0.1867, -0.2972, 0.9236, 0.2422, -0.5611, 0.8145, -0.1473, -0.2313, 0.9548, 0.1867, 0.1008, 0.8435, 0.5276, 0.04099, 0.82, 0.5709, -0.2972, 0.9236, 0.2422, -0.5611, 0.8145, -0.1473, -0.2972, 0.9236, 0.2422, -0.4991, 0.762, 0.4126, -0.686, 0.7262, -0.04442, -0.2972, 0.9236, 0.2422, 0.04099, 0.82, 0.5709, -0.08148, 0.7317, 0.6768, -0.4991, 0.762, 0.4126, -0.686, 0.7262, -0.04442, -0.4991, 0.762, 0.4126, -0.5945, 0.6349, 0.4935, -0.8282, 0.556, 0.07045, -0.4991, 0.762, 0.4126, -0.08148, 0.7317, 0.6768, -0.2181, 0.5615, 0.7982, -0.5945, 0.6349, 0.4935, -0.4696, 0.841, 0.2687, 3.022e-08, 0.9526, 0.3043, 1.042e-08, 0.9207, 0.3904, -0.4642, 0.8168, 0.3426, 3.022e-08, 0.9526, 0.3043, 0.4696, 0.841, 0.2687, 0.4642, 0.8168, 0.3426, 1.042e-08, 0.9207, 0.3904, -0.4642, 0.8168, 0.3426, 1.042e-08, 0.9207, 0.3904, -8.209e-08, 0.7578, 0.6525, -0.4668, 0.7267, 0.504, 1.042e-08, 0.9207, 0.3904, 0.4642, 0.8168, 0.3426, 0.4668, 0.7267, 0.504, -8.209e-08, 0.7578, 0.6525, -0.4668, 0.7267, 0.504, -8.209e-08, 0.7578, 0.6525, -2.167e-07, 0.63, 0.7766, -0.4725, 0.5552, 0.6844, -8.209e-08, 0.7578, 0.6525, 0.4668, 0.7267, 0.504, 0.4725, 0.5552, 0.6844, -2.167e-07, 0.63, 0.7766, -0.3341, 0.9136, 0.2318, -0.06403, 0.9979, -0.01121, 0.07711, 0.9862, 0.1467, -0.2197, 0.8875, 0.4051, -0.06403, 0.9979, -0.01121, 0.2169, 0.9425, -0.2543, 0.3764, 0.9186, -0.1199, 0.07711, 0.9862, 0.1467, -0.2197, 0.8875, 0.4051, 0.07711, 0.9862, 0.1467, 0.3249, 0.8479, 0.419, -0.06748, 0.7827, 0.6188, 0.07711, 0.9862, 0.1467, 0.3764, 0.9186, -0.1199, 0.5771, 0.8148, 0.0549, 0.3249, 0.8479, 0.419, -0.06748, 0.7827, 0.6188, 0.3249, 0.8479, 0.419, 0.4052, 0.7609, 0.5068, 0.0164, 0.6592, 0.7518, 0.3249, 0.8479, 0.419, 0.5771, 0.8148, 0.0549, 0.7043, 0.6939, 0.1496, 0.4052, 0.7609, 0.5068, -0.582, 0.8083, -0.08859, -0.07778, 0.9919, -0.1003, -0.07241, 0.992, 0.1033, -0.6077, 0.7884, 0.09592, -0.07778, 0.9919, -0.1003, 0.459, 0.8846, -0.0824, 0.4861, 0.8681, 0.1005, -0.07241, 0.992, 0.1033, -0.6077, 0.7884, 0.09592, -0.07241, 0.992, 0.1033, -0.06478, 0.8571, 0.511, -0.6137, 0.7106, 0.344, -0.07241, 0.992, 0.1033, 0.4861, 0.8681, 0.1005, 0.5005, 0.7915, 0.3509, -0.06478, 0.8571, 0.511, -0.6137, 0.7106, 0.344, -0.06478, 0.8571, 0.511, -0.06117, 0.7599, 0.6471, -0.5951, 0.5969, 0.5381, -0.06478, 0.8571, 0.511, 0.5005, 0.7915, 0.3509, 0.4926, 0.6771, 0.5467, -0.06117, 0.7599, 0.6471, -0.3261, 0.9071, 0.2661, -0.04801, 0.9861, -0.159, 0.101, 0.9949, 0.0001595, -0.1687, 0.8868, 0.4303, -0.04801, 0.9861, -0.159, 0.2162, 0.8327, -0.5097, 0.39, 0.8262, -0.4064, 0.101, 0.9949, 0.0001595, -0.1687, 0.8868, 0.4303, 0.101, 0.9949, 0.0001595, 0.5479, 0.77, 0.327, 0.08985, 0.7642, 0.6387, 0.101, 0.9949, 0.0001595, 0.39, 0.8262, -0.4064, 0.6615, 0.7189, -0.2135, 0.5479, 0.77, 0.327, 0.08985, 0.7642, 0.6387, 0.5479, 0.77, 0.327, 0.6993, 0.5643, 0.4388, 0.3585, 0.52, 0.7753, 0.5479, 0.77, 0.327, 0.6615, 0.7189, -0.2135, 0.8783, 0.4781, 0.0008405, 0.6993, 0.5643, 0.4388, -0.517, 0.8507, -0.09508, -0.0809, 0.9913, -0.1039, -0.07841, 0.9915, 0.1039, -0.5448, 0.8325, 0.1006, -0.0809, 0.9913, -0.1039, 0.3784, 0.9212, -0.09051, 0.4073, 0.9072, 0.1052, -0.07841, 0.9915, 0.1039, -0.5448, 0.8325, 0.1006, -0.07841, 0.9915, 0.1039, -0.07026, 0.8658, 0.4954, -0.5591, 0.7477, 0.3583, -0.07841, 0.9915, 0.1039, 0.4073, 0.9072, 0.1052, 0.4319, 0.8244, 0.3659, -0.07026, 0.8658, 0.4954, -0.5591, 0.7477, 0.3583, -0.07026, 0.8658, 0.4954, -0.06588, 0.7771, 0.6259, -0.5592, 0.6321, 0.5365, -0.07026, 0.8658, 0.4954, 0.4319, 0.8244, 0.3659, 0.4453, 0.7105, 0.5448, -0.06588, 0.7771, 0.6259, 0.003366, 0.9043, 0.4268, -0.06752, 0.9976, -0.01645, 0.1591, 0.9872, -0.0112, 0.2329, 0.874, 0.4265, -0.06752, 0.9976, -0.01645, -0.1203, 0.8989, -0.4214, 0.07962, 0.8848, -0.4591, 0.1591, 0.9872, -0.0112, 0.2329, 0.874, 0.4265, 0.1591, 0.9872, -0.0112, 0.674, 0.7326, -0.09461, 0.569, 0.7263, 0.3856, 0.1591, 0.9872, -0.0112, 0.07962, 0.8848, -0.4591, 0.4133, 0.7538, -0.5109, 0.674, 0.7326, -0.09461, 0.569, 0.7263, 0.3856, 0.674, 0.7326, -0.09461, 0.8405, 0.5261, -0.1298, 0.8345, 0.4647, 0.2961, 0.674, 0.7326, -0.09461, 0.4133, 0.7538, -0.5109, 0.6908, 0.49, -0.5317, 0.8405, 0.5261, -0.1298, 0.3257, 0.9181, -0.2259, -0.09834, 0.9835, -0.1518, -0.1451, 0.9337, -0.3273, 0.2867, 0.8749, -0.3904, -0.09834, 0.9835, -0.1518, -0.541, 0.8402, -0.03742, -0.5548, 0.8058, -0.2074, -0.1451, 0.9337, -0.3273, 0.2867, 0.8749, -0.3904, -0.1451, 0.9337, -0.3273, -0.2222, 0.678, -0.7006, 0.2263, 0.7184, -0.6578, -0.1451, 0.9337, -0.3273, -0.5548, 0.8058, -0.2074, -0.5962, 0.6523, -0.4681, -0.2222, 0.678, -0.7006, 0.2263, 0.7184, -0.6578, -0.2222, 0.678, -0.7006, -0.2671, 0.4966, -0.8258, 0.1861, 0.4831, -0.8555, -0.2222, 0.678, -0.7006, -0.5962, 0.6523, -0.4681, -0.64, 0.4172, -0.6453, -0.2671, 0.4966, -0.8258, 0.3981, 0.879, -0.2625, -0.01946, 0.977, -0.2121, -0.06607, 0.9195, -0.3875, 0.361, 0.8298, -0.4256, -0.01946, 0.977, -0.2121, -0.478, 0.8715, -0.1098, -0.485, 0.8294, -0.2772, -0.06607, 0.9195, -0.3875, 0.361, 0.8298, -0.4256, -0.06607, 0.9195, -0.3875, -0.1458, 0.6482, -0.7473, 0.2975, 0.6634, -0.6866, -0.06607, 0.9195, -0.3875, -0.485, 0.8294, -0.2772, -0.524, 0.665, -0.5322, -0.1458, 0.6482, -0.7473, 0.2975, 0.6634, -0.6866, -0.1458, 0.6482, -0.7473, -0.1973, 0.4656, -0.8628, 0.2482, 0.4203, -0.8728, -0.1458, 0.6482, -0.7473, -0.524, 0.665, -0.5322, -0.5768, 0.424, -0.6982, -0.1973, 0.4656, -0.8628, 0.4311, 0.8763, 0.2153, -0.03582, 0.9921, -0.1206, 0.1234, 0.9558, -0.2669, 0.5748, 0.8149, 0.07429, -0.03582, 0.9921, -0.1206, -0.457, 0.7972, -0.3946, -0.3584, 0.7554, -0.5486, 0.1234, 0.9558, -0.2669, 0.5748, 0.8149, 0.07429, 0.1234, 0.9558, -0.2669, 0.4248, 0.6091, -0.6698, 0.7487, 0.6445, -0.1553, 0.1234, 0.9558, -0.2669, -0.3584, 0.7554, -0.5486, -0.1735, 0.6011, -0.7801, 0.4248, 0.6091, -0.6698, 0.7487, 0.6445, -0.1553, 0.4248, 0.6091, -0.6698, 0.508, 0.3763, -0.7748, 0.8451, 0.3476, -0.4063, 0.4248, 0.6091, -0.6698, -0.1735, 0.6011, -0.7801, 0.04382, 0.3109, -0.9494, 0.508, 0.3763, -0.7748, 0.0808, 0.877, -0.4736, 0.09174, 0.9958, 1.814e-07, -0.1841, 0.9829, -5.16e-08, -0.1778, 0.8499, -0.4961, 0.09174, 0.9958, 1.814e-07, 0.0808, 0.877, 0.4736, -0.1778, 0.8499, 0.4961, -0.1841, 0.9829, -5.16e-08, -0.1778, 0.8499, -0.4961, -0.1841, 0.9829, -5.16e-08, -0.6573, 0.7536, -7.263e-08, -0.4933, 0.7158, -0.4943, -0.1841, 0.9829, -5.16e-08, -0.1778, 0.8499, 0.4961, -0.4933, 0.7158, 0.4943, -0.6573, 0.7536, -7.263e-08, -0.4933, 0.7158, -0.4943, -0.6573, 0.7536, -7.263e-08, -0.7829, 0.6221, 2.189e-07, -0.6828, 0.5426, -0.4892, -0.6573, 0.7536, -7.263e-08, -0.4933, 0.7158, 0.4943, -0.6828, 0.5426, 0.4892, -0.7829, 0.6221, 2.189e-07, 0.1634, 0.682, -0.7128, -0.2341, 0.9114, -0.3384, -0.3813, 0.829, -0.4092, 0.05277, 0.609, -0.7914, -0.2341, 0.9114, -0.3384, -0.5786, 0.7855, 0.2197, -0.677, 0.7247, 0.1287, -0.3813, 0.829, -0.4092, 0.05277, 0.609, -0.7914, -0.3813, 0.829, -0.4092, -0.6725, 0.4625, -0.5778, -0.1389, 0.4284, -0.8929, -0.3813, 0.829, -0.4092, -0.677, 0.7247, 0.1287, -0.8375, 0.5464, -0.004772, -0.6725, 0.4625, -0.5778, -0.1389, 0.4284, -0.8929, -0.6725, 0.4625, -0.5778, -0.767, 0.2528, -0.5897, -0.3308, 0.1576, -0.9305, -0.6725, 0.4625, -0.5778, -0.8375, 0.5464, -0.004772, -0.957, 0.2702, -0.1058, -0.767, 0.2528, -0.5897, 0.08272, 0.8879, -0.4526, 0.09276, 0.9957, 3.147e-07, -0.1795, 0.9838, 2.358e-07, -0.1825, 0.8577, -0.4806, 0.09276, 0.9957, 3.147e-07, 0.08272, 0.8879, 0.4526, -0.1825, 0.8577, 0.4806, -0.1795, 0.9838, 2.358e-07, -0.1825, 0.8577, -0.4806, -0.1795, 0.9838, 2.358e-07, -0.6541, 0.7564, 1.035e-07, -0.4979, 0.7178, -0.4867, -0.1795, 0.9838, 2.358e-07, -0.1825, 0.8577, 0.4806, -0.4979, 0.7178, 0.4867, -0.6541, 0.7564, 1.035e-07, -0.4979, 0.7178, -0.4867, -0.6541, 0.7564, 1.035e-07, -0.7826, 0.6226, 5.47e-08, -0.6829, 0.5433, -0.4883, -0.6541, 0.7564, 1.035e-07, -0.4979, 0.7178, 0.4867, -0.6829, 0.5433, 0.4883, -0.7826, 0.6226, 5.47e-08, -0.4337, 0.759, -0.4856, -0.04684, 0.9928, -0.1099, -0.2127, 0.9723, 0.09655, -0.6196, 0.7132, -0.3279, -0.04684, 0.9928, -0.1099, 0.3787, 0.8656, 0.3276, 0.242, 0.8255, 0.5099, -0.2127, 0.9723, 0.09655, -0.6196, 0.7132, -0.3279, -0.2127, 0.9723, 0.09655, -0.5401, 0.7025, 0.4635, -0.8069, 0.5812, -0.1058, -0.2127, 0.9723, 0.09655, 0.242, 0.8255, 0.5099, 0.04793, 0.6971, 0.7153, -0.5401, 0.7025, 0.4635, -0.8069, 0.5812, -0.1058, -0.5401, 0.7025, 0.4635, -0.6202, 0.5509, 0.5584, -0.9124, 0.402, 0.07664, -0.5401, 0.7025, 0.4635, 0.04793, 0.6971, 0.7153, -0.1174, 0.5127, 0.8505, -0.6202, 0.5509, 0.5584, -0.6272, 0.738, -0.2489, -0.2051, 0.9558, 0.2106, -0.3152, 0.8802, 0.3547, -0.7384, 0.6565, -0.1543, -0.2051, 0.9558, 0.2106, 0.3209, 0.7443, 0.5858, 0.2462, 0.6649, 0.7052, -0.3152, 0.8802, 0.3547, -0.7384, 0.6565, -0.1543, -0.3152, 0.8802, 0.3547, -0.5425, 0.5722, 0.6151, -0.8607, 0.5089, -0.01244, -0.3152, 0.8802, 0.3547, 0.2462, 0.6649, 0.7052, 0.1222, 0.5187, 0.8462, -0.5425, 0.5722, 0.6151, -0.8607, 0.5089, -0.01244, -0.5425, 0.5722, 0.6151, -0.6045, 0.4138, 0.6807, -0.9365, 0.3229, 0.1369, -0.5425, 0.5722, 0.6151, 0.1222, 0.5187, 0.8462, -0.02212, 0.3333, 0.9426, -0.6045, 0.4138, 0.6807, -0.3806, 0.6639, -0.6437, -0.5619, 0.8256, -0.0505, -0.719, 0.6923, -0.06147, -0.4954, 0.5493, -0.6729, -0.5619, 0.8256, -0.0505, -0.5089, 0.6411, 0.5745, -0.624, 0.5283, 0.5758, -0.719, 0.6923, -0.06147, -0.4954, 0.5493, -0.6729, -0.719, 0.6923, -0.06147, -0.931, 0.3454, -0.118, -0.6185, 0.3806, -0.6875, -0.719, 0.6923, -0.06147, -0.624, 0.5283, 0.5758, -0.7633, 0.3359, 0.5519, -0.931, 0.3454, -0.118, -0.6185, 0.3806, -0.6875, -0.931, 0.3454, -0.118, -0.9774, 0.1987, -0.07243, -0.692, 0.2204, -0.6874, -0.931, 0.3454, -0.118, -0.7633, 0.3359, 0.5519, -0.863, 0.1055, 0.4941, -0.9774, 0.1987, -0.07243, 0.5355, 0.7569, 0.3746, 0.126, 0.9917, 0.02732, 0.2153, 0.9678, -0.1308, 0.63, 0.734, 0.2537, 0.126, 0.9917, 0.02732, -0.3813, 0.847, -0.3704, -0.2773, 0.8349, -0.4755, 0.2153, 0.9678, -0.1308, 0.63, 0.734, 0.2537, 0.2153, 0.9678, -0.1308, 0.4637, 0.7366, -0.4923, 0.772, 0.635, 0.02903, 0.2153, 0.9678, -0.1308, -0.2773, 0.8349, -0.4755, -0.1057, 0.7366, -0.668, 0.4637, 0.7366, -0.4923, 0.772, 0.635, 0.02903, 0.4637, 0.7366, -0.4923, 0.5235, 0.5668, -0.6361, 0.8718, 0.4377, -0.22, 0.4637, 0.7366, -0.4923, -0.1057, 0.7366, -0.668, 0.05326, 0.5293, -0.8467, 0.5235, 0.5668, -0.6361, -0.2903, 0.8212, 0.4913, 0.0755, 0.9922, 0.0989, 0.2097, 0.9393, 0.2717, -0.1586, 0.7515, 0.6403, 0.0755, 0.9922, 0.0989, 0.3927, 0.8722, -0.2918, 0.5348, 0.8263, -0.1767, 0.2097, 0.9393, 0.2717, -0.1586, 0.7515, 0.6403, 0.2097, 0.9393, 0.2717, 0.5863, 0.5767, 0.5689, 0.06664, 0.5674, 0.8207, 0.2097, 0.9393, 0.2717, 0.5348, 0.8263, -0.1767, 0.7538, 0.6567, 0.02224, 0.5863, 0.5767, 0.5689, 0.06664, 0.5674, 0.8207, 0.5863, 0.5767, 0.5689, 0.6912, 0.3465, 0.6342, 0.3158, 0.2688, 0.91, 0.5863, 0.5767, 0.5689, 0.7538, 0.6567, 0.02224, 0.9125, 0.3469, 0.2169, 0.6912, 0.3465, 0.6342, -0.4636, 0.7206, 0.5156, 0.01008, 0.9971, 0.07599, 0.1541, 0.9672, 0.2021, -0.3703, 0.6759, 0.6372, 0.01008, 0.9971, 0.07599, 0.4909, 0.7664, -0.4143, 0.6078, 0.7241, -0.3259, 0.1541, 0.9672, 0.2021, -0.3703, 0.6759, 0.6372, 0.1541, 0.9672, 0.2021, 0.4518, 0.741, 0.4968, -0.2184, 0.5826, 0.7829, 0.1541, 0.9672, 0.2021, 0.6078, 0.7241, -0.3259, 0.754, 0.6329, -0.1759, 0.4518, 0.741, 0.4968, -0.2184, 0.5826, 0.7829, 0.4518, 0.741, 0.4968, 0.5404, 0.6028, 0.5871, -0.03133, 0.4431, 0.8959, 0.4518, 0.741, 0.4968, 0.754, 0.6329, -0.1759, 0.8701, 0.4926, 0.01531, 0.5404, 0.6028, 0.5871, -0.4983, 0.7888, 0.3598, 0.05221, 0.9285, 0.3677, 0.02234, 0.8294, 0.5582, -0.5086, 0.6774, 0.5315, 0.05221, 0.9285, 0.3677, 0.5434, 0.7946, 0.271, 0.5496, 0.7155, 0.4314, 0.02234, 0.8294, 0.5582, -0.5086, 0.6774, 0.5315, 0.02234, 0.8294, 0.5582, 0.04896, 0.3188, 0.9465, -0.4723, 0.4612, 0.7511, 0.02234, 0.8294, 0.5582, 0.5496, 0.7155, 0.4314, 0.532, 0.5242, 0.665, 0.04896, 0.3188, 0.9465, -0.4723, 0.4612, 0.7511, 0.04896, 0.3188, 0.9465, 0.06295, 0.04869, 0.9968, -0.2877, 0.02421, 0.9574, 0.04896, 0.3188, 0.9465, 0.532, 0.5242, 0.665, 0.414, 0.06745, 0.9078, 0.06295, 0.04869, 0.9968, 0.6242, 0.6353, 0.4547, 0.5171, 0.8533, -0.06778, 0.6427, 0.7492, -0.1602, 0.737, 0.5491, 0.3942, 0.5171, 0.8533, -0.06778, 0.193, 0.7581, -0.6229, 0.3153, 0.6821, -0.6598, 0.6427, 0.7492, -0.1602, 0.737, 0.5491, 0.3942, 0.6427, 0.7492, -0.1602, 0.896, 0.3126, -0.3154, 0.8957, 0.3556, 0.2671, 0.6427, 0.7492, -0.1602, 0.3153, 0.6821, -0.6598, 0.5125, 0.4612, -0.7243, 0.896, 0.3126, -0.3154, 0.8957, 0.3556, 0.2671, 0.896, 0.3126, -0.3154, 0.8814, 0.08532, -0.4646, 0.996, 0.04659, 0.07654, 0.896, 0.3126, -0.3154, 0.5125, 0.4612, -0.7243, 0.658, 0.09681, -0.7467, 0.8814, 0.08532, -0.4646, 0.6348, 0.752, -0.1777, 0.1155, 0.9383, -0.3259, 0.1344, 0.8128, -0.5668, 0.6616, 0.646, -0.3807, 0.1155, 0.9383, -0.3259, -0.4605, 0.8083, -0.367, -0.4268, 0.712, -0.5575, 0.1344, 0.8128, -0.5668, 0.6616, 0.646, -0.3807, 0.1344, 0.8128, -0.5668, 0.1941, 0.3273, -0.9248, 0.6395, 0.4379, -0.6319, 0.1344, 0.8128, -0.5668, -0.4268, 0.712, -0.5575, -0.3389, 0.4992, -0.7974, 0.1941, 0.3273, -0.9248, 0.6395, 0.4379, -0.6319, 0.1941, 0.3273, -0.9248, 0.1552, 0.1255, -0.9799, 0.5158, 0.1119, -0.8493, 0.1941, 0.3273, -0.9248, -0.3389, 0.4992, -0.7974, -0.1671, 0.1226, -0.9783, 0.1552, 0.1255, -0.9799])] * 3)])

# ---- objects
ob_pine_tree_001 = bpy.data.objects.new('Pine_tree.001', me_mesh_001)

# ---- transforms, parenting, visibility, modifiers, constraints
ob_pine_tree_001.location = (0.0, 0.0, 0.0)
ob_pine_tree_001.scale = (0.001, 0.001, 0.001)
ob_pine_tree_001.color = (0.8, 0.8, 0.8, 1.0)
ob_pine_tree_001.lineart.crease_threshold = 0.0

# ---- collection membership
col_collection.objects.link(ob_pine_tree_001)

# ---- scene / render settings (as saved in the file)
scene.frame_start = 1; scene.frame_end = 250; scene.frame_set(1)
scene.render.engine = 'BLENDER_EEVEE_NEXT'
scene.render.fps = 30
scene.cycles.use_denoising = False
scene.cycles.samples = 128
scene.cycles.sampling_pattern = 'TABULATED_SOBOL'
scene.cycles.use_adaptive_sampling = False
scene.cycles.use_light_tree = False
scene.view_settings.view_transform = 'Filmic'
bpy.context.view_layer.update()

# ---- added for rendering (the .blend has no active camera and no usable light): camera, sun
cam_auto = bpy.data.cameras.new('AutoCamera')
cam_auto.lens = 50.0
cam_auto.sensor_width = 36.0
cam_auto.clip_end = 1000.0
ob_auto_camera = bpy.data.objects.new('AutoCamera', cam_auto)
scene.collection.objects.link(ob_auto_camera)
ob_auto_camera.location = (1.67501, -1.32837, 1.34751)
ob_auto_camera.rotation_euler = (1.09748, -7.21219e-08, 0.694738)
scene.camera = ob_auto_camera
light_auto_sun = bpy.data.lights.new('AutoSun', 'SUN')
light_auto_sun.energy = 3.0
light_auto_sun.angle = 0.0523599
ob_auto_sun = bpy.data.objects.new('AutoSun', light_auto_sun)
scene.collection.objects.link(ob_auto_sun)
ob_auto_sun.rotation_euler = (0.872665, 0.174533, 0.523599)
bpy.context.view_layer.update()
